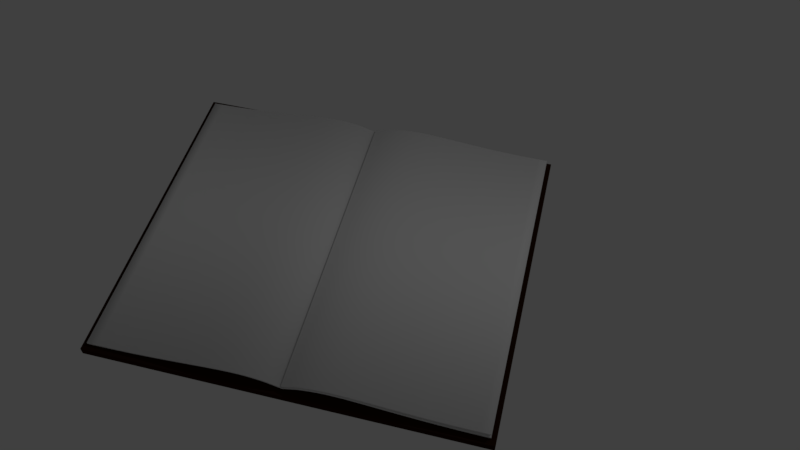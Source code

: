 # Source: book01.blend  (saved by Blender 2.79.0; exported with 4.5.12 LTS)
import bpy
from mathutils import Matrix  # noqa: F401  (used for matrix-valued properties, if any)

bpy.ops.wm.read_factory_settings(use_empty=True)
scene = bpy.context.scene
scene.name = 'Scene'

# ---- collections
col_collection_1 = bpy.data.collections.new('Collection 1'); scene.collection.children.link(col_collection_1)

# ---- materials (node trees are filled in below, after node groups)
mat_text01 = bpy.data.materials.new('text01')
mat_text01.alpha_threshold = 0.0
mat_text01.use_transparent_shadow = False
mat_text01.roughness = 0.5
mat_text01.specular_intensity = 0.0
mat_page01 = bpy.data.materials.new('page01')
mat_page01.alpha_threshold = 0.0
mat_page01.use_transparent_shadow = False
mat_page01.roughness = 0.5
mat_page01.specular_intensity = 0.0
mat_text02 = bpy.data.materials.new('text02')
mat_text02.alpha_threshold = 0.0
mat_text02.use_transparent_shadow = False
mat_text02.roughness = 0.5
mat_text02.specular_intensity = 0.0
mat_book_cover01 = bpy.data.materials.new('book-cover01')
mat_book_cover01.alpha_threshold = 0.0
mat_book_cover01.use_transparent_shadow = False
mat_book_cover01.diffuse_color = (0.02815, 0.008426, 0.002927, 1.0)
mat_book_cover01.roughness = 0.5
mat_book_cover01.specular_intensity = 0.0
mat_book_cover01.line_color = (0.0, 0.0, 0.0, 1.0)

# ---- material node trees

# ---- world
world_world = bpy.data.worlds.new('World'); scene.world = world_world
world_world.color = (0.05088, 0.05088, 0.05088)
world_world.use_sun_shadow = False
world_world.sun_shadow_jitter_overblur = 0.0
world_world.cycles.sampling_method = 'MANUAL'

# ---- cameras
cam_camera = bpy.data.cameras.new('Camera')
cam_camera.clip_end = 100.0
cam_camera.lens = 35.0
cam_camera.sensor_width = 32.0
cam_camera.sensor_height = 18.0
cam_camera.ortho_scale = 7.314
cam_camera.dof.focus_distance = 0.0
cam_camera.dof.aperture_fstop = 128.0

# ---- lights
light_lamp = bpy.data.lights.new('Lamp', 'POINT')
light_lamp.transmission_factor = 0.0
light_lamp.cutoff_distance = 30.0
light_lamp.energy = 100.0
light_lamp.shadow_buffer_clip_start = 1.001
light_lamp.shadow_soft_size = 0.1
light_lamp.shadow_maximum_resolution = 0.006
light_lamp.use_absolute_resolution = True

# ---- meshes
me_cube_004 = bpy.data.meshes.new('Cube.004')
me_cube_004.from_pydata([(1.712, -1.45, -0.008358), (1.712, -1.45, 0.01165), (1.712, 1.45, -0.008358), (1.712, 1.45, 0.01165), (0.002039, 1.45, 0.0002418), (-0.006701, 1.45, 0.0183), (0.002039, -1.45, 0.0002417), (-0.006701, -1.45, 0.0183), (0.06493, 1.45, 0.04561), (0.1378, 1.45, 0.07044), (0.2137, 1.45, 0.0862), (0.2915, 1.45, 0.09698), (0.3711, 1.45, 0.1018), (0.4523, 1.45, 0.1008), (0.5343, 1.45, 0.09706), (0.6172, 1.45, 0.08988), (0.7004, 1.45, 0.08216), (0.7841, 1.45, 0.07318), (0.8679, 1.45, 0.06424), (0.952, 1.45, 0.0554), (1.036, 1.45, 0.0471), (1.12, 1.45, 0.03925), (1.205, 1.45, 0.03239), (1.289, 1.45, 0.02583), (1.374, 1.45, 0.02161), (1.458, 1.45, 0.01776), (1.543, 1.45, 0.01517), (1.627, 1.45, 0.01307), (0.07189, -1.45, 0.02687), (0.143, -1.45, 0.05107), (0.2171, -1.45, 0.06651), (0.2932, -1.45, 0.07703), (0.3714, -1.45, 0.08181), (0.4517, -1.45, 0.08075), (0.533, -1.45, 0.07712), (0.6155, -1.45, 0.06995), (0.6984, -1.45, 0.06226), (0.782, -1.45, 0.05328), (0.8658, -1.45, 0.04435), (0.95, -1.45, 0.0355), (1.034, -1.45, 0.02719), (1.119, -1.45, 0.01931), (1.203, -1.45, 0.01244), (1.288, -1.45, 0.005862), (1.373, -1.45, 0.001642), (1.458, -1.45, -0.00222), (1.542, -1.45, -0.004826), (1.627, -1.45, -0.006924), (1.627, 1.45, -0.006924), (1.542, 1.45, -0.004826), (1.458, 1.45, -0.00222), (1.373, 1.45, 0.001642), (1.288, 1.45, 0.005862), (1.203, 1.45, 0.01244), (1.119, 1.45, 0.01931), (1.034, 1.45, 0.02719), (0.95, 1.45, 0.0355), (0.8658, 1.45, 0.04435), (0.782, 1.45, 0.05328), (0.6984, 1.45, 0.06226), (0.6155, 1.45, 0.06995), (0.533, 1.45, 0.07712), (0.4517, 1.45, 0.08075), (0.3714, 1.45, 0.08181), (0.2932, 1.45, 0.07703), (0.2171, 1.45, 0.06651), (0.143, 1.45, 0.05107), (0.07189, 1.45, 0.02687), (1.627, -1.45, 0.01307), (1.543, -1.45, 0.01517), (1.458, -1.45, 0.01776), (1.374, -1.45, 0.02161), (1.289, -1.45, 0.02583), (1.205, -1.45, 0.03239), (1.12, -1.45, 0.03925), (1.036, -1.45, 0.0471), (0.952, -1.45, 0.0554), (0.8679, -1.45, 0.06424), (0.7841, -1.45, 0.07318), (0.7004, -1.45, 0.08216), (0.6172, -1.45, 0.08988), (0.5343, -1.45, 0.09706), (0.4523, -1.45, 0.1008), (0.3711, -1.45, 0.1018), (0.2915, -1.45, 0.09698), (0.2137, -1.45, 0.0862), (0.1378, -1.45, 0.07044), (0.06493, -1.45, 0.04561)], [], [(48, 27, 3, 2), (2, 3, 1, 0), (48, 2, 0, 47), (8, 5, 7, 87), (28, 87, 7, 6), (0, 1, 68, 47), (47, 68, 69, 46), (46, 69, 70, 45), (45, 70, 71, 44), (44, 71, 72, 43), (43, 72, 73, 42), (42, 73, 74, 41), (41, 74, 75, 40), (40, 75, 76, 39), (39, 76, 77, 38), (38, 77, 78, 37), (37, 78, 79, 36), (36, 79, 80, 35), (35, 80, 81, 34), (34, 81, 82, 33), (33, 82, 83, 32), (32, 83, 84, 31), (31, 84, 85, 30), (30, 85, 86, 29), (29, 86, 87, 28), (3, 27, 68, 1), (27, 26, 69, 68), (26, 25, 70, 69), (25, 24, 71, 70), (24, 23, 72, 71), (23, 22, 73, 72), (22, 21, 74, 73), (21, 20, 75, 74), (20, 19, 76, 75), (19, 18, 77, 76), (18, 17, 78, 77), (17, 16, 79, 78), (16, 15, 80, 79), (15, 14, 81, 80), (14, 13, 82, 81), (13, 12, 83, 82), (12, 11, 84, 83), (11, 10, 85, 84), (10, 9, 86, 85), (9, 8, 87, 86), (4, 67, 28, 6), (67, 66, 29, 28), (66, 65, 30, 29), (65, 64, 31, 30), (64, 63, 32, 31), (63, 62, 33, 32), (62, 61, 34, 33), (61, 60, 35, 34), (60, 59, 36, 35), (59, 58, 37, 36), (58, 57, 38, 37), (57, 56, 39, 38), (56, 55, 40, 39), (55, 54, 41, 40), (54, 53, 42, 41), (53, 52, 43, 42), (52, 51, 44, 43), (51, 50, 45, 44), (50, 49, 46, 45), (49, 48, 47, 46), (4, 5, 8, 67), (67, 8, 9, 66), (66, 9, 10, 65), (65, 10, 11, 64), (64, 11, 12, 63), (63, 12, 13, 62), (62, 13, 14, 61), (61, 14, 15, 60), (60, 15, 16, 59), (59, 16, 17, 58), (58, 17, 18, 57), (57, 18, 19, 56), (56, 19, 20, 55), (55, 20, 21, 54), (54, 21, 22, 53), (53, 22, 23, 52), (52, 23, 24, 51), (51, 24, 25, 50), (50, 25, 26, 49), (49, 26, 27, 48)])
me_cube_004.polygons.foreach_set('use_smooth', [True] * 85)
_uv = me_cube_004.uv_layers.new(name='UVMap')
_uv.uv.foreach_set('vector', [0.9518, 0.9994, 0.9518, 0.9994, 0.9994, 0.9994, 0.9994, 0.9994, 0.9994, 0.9994, 0.9994, 0.9994, 0.9994, 0.000629, 0.9994, 0.000629, 0.9518, 0.9994, 0.9994, 0.9994, 0.9994, 0.000629, 0.9518, 0.000629, 0.04819, 0.9994, 0.000629, 0.9994, 0.000629, 0.000629, 0.04819, 0.000629, 0.04819, 0.000629, 0.04819, 0.000629, 0.000629, 0.000629, 0.000629, 0.000629, 0.9994, 0.000629, 0.9994, 0.000629, 0.9518, 0.000629, 0.9518, 0.000629, 0.9518, 0.000629, 0.9518, 0.000629, 0.9043, 0.000629, 0.9043, 0.000629, 0.9043, 0.000629, 0.9043, 0.000629, 0.8567, 0.000629, 0.8567, 0.000629, 0.8567, 0.000629, 0.8567, 0.000629, 0.8091, 0.000629, 0.8091, 0.000629, 0.8091, 0.000629, 0.8091, 0.000629, 0.7616, 0.000629, 0.7616, 0.000629, 0.7616, 0.000629, 0.7616, 0.000629, 0.714, 0.000629, 0.714, 0.000629, 0.714, 0.000629, 0.714, 0.000629, 0.6665, 0.000629, 0.6665, 0.000629, 0.6665, 0.000629, 0.6665, 0.000629, 0.6189, 0.000629, 0.6189, 0.000629, 0.6189, 0.000629, 0.6189, 0.000629, 0.5713, 0.000629, 0.5713, 0.000629, 0.5713, 0.000629, 0.5713, 0.000629, 0.5238, 0.000629, 0.5238, 0.000629, 0.5238, 0.000629, 0.5238, 0.000629, 0.4762, 0.000629, 0.4762, 0.000629, 0.4762, 0.000629, 0.4762, 0.000629, 0.4287, 0.000629, 0.4287, 0.000629, 0.4287, 0.000629, 0.4287, 0.000629, 0.3811, 0.000629, 0.3811, 0.000629, 0.3811, 0.000629, 0.3811, 0.000629, 0.3335, 0.000629, 0.3335, 0.000629, 0.3335, 0.000629, 0.3335, 0.000629, 0.286, 0.000629, 0.286, 0.000629, 0.286, 0.000629, 0.286, 0.000629, 0.2384, 0.000629, 0.2384, 0.000629, 0.2384, 0.000629, 0.2384, 0.000629, 0.1909, 0.000629, 0.1909, 0.000629, 0.1909, 0.000629, 0.1909, 0.000629, 0.1433, 0.000629, 0.1433, 0.000629, 0.1433, 0.000629, 0.1433, 0.000629, 0.09575, 0.000629, 0.09575, 0.000629, 0.09575, 0.000629, 0.09575, 0.000629, 0.04819, 0.000629, 0.04819, 0.000629, 0.9994, 0.9994, 0.9518, 0.9994, 0.9518, 0.000629, 0.9994, 0.000629, 0.9518, 0.9994, 0.9043, 0.9994, 0.9043, 0.000629, 0.9518, 0.000629, 0.9043, 0.9994, 0.8567, 0.9994, 0.8567, 0.000629, 0.9043, 0.000629, 0.8567, 0.9994, 0.8091, 0.9994, 0.8091, 0.000629, 0.8567, 0.000629, 0.8091, 0.9994, 0.7616, 0.9994, 0.7616, 0.000629, 0.8091, 0.000629, 0.7616, 0.9994, 0.714, 0.9994, 0.714, 0.000629, 0.7616, 0.000629, 0.714, 0.9994, 0.6665, 0.9994, 0.6665, 0.000629, 0.714, 0.000629, 0.6665, 0.9994, 0.6189, 0.9994, 0.6189, 0.000629, 0.6665, 0.000629, 0.6189, 0.9994, 0.5713, 0.9994, 0.5713, 0.000629, 0.6189, 0.000629, 0.5713, 0.9994, 0.5238, 0.9994, 0.5238, 0.000629, 0.5713, 0.000629, 0.5238, 0.9994, 0.4762, 0.9994, 0.4762, 0.000629, 0.5238, 0.000629, 0.4762, 0.9994, 0.4287, 0.9994, 0.4287, 0.000629, 0.4762, 0.000629, 0.4287, 0.9994, 0.3811, 0.9994, 0.3811, 0.000629, 0.4287, 0.000629, 0.3811, 0.9994, 0.3335, 0.9994, 0.3335, 0.000629, 0.3811, 0.000629, 0.3335, 0.9994, 0.286, 0.9994, 0.286, 0.000629, 0.3335, 0.000629, 0.286, 0.9994, 0.2384, 0.9994, 0.2384, 0.000629, 0.286, 0.000629, 0.2384, 0.9994, 0.1909, 0.9994, 0.1909, 0.000629, 0.2384, 0.000629, 0.1909, 0.9994, 0.1433, 0.9994, 0.1433, 0.000629, 0.1909, 0.000629, 0.1433, 0.9994, 0.09575, 0.9994, 0.09575, 0.000629, 0.1433, 0.000629, 0.09575, 0.9994, 0.04819, 0.9994, 0.04819, 0.000629, 0.09575, 0.000629, 0.000629, 0.9994, 0.04819, 0.9994, 0.04819, 0.000629, 0.000629, 0.000629, 0.04819, 0.9994, 0.09575, 0.9994, 0.09575, 0.000629, 0.04819, 0.000629, 0.09575, 0.9994, 0.1433, 0.9994, 0.1433, 0.000629, 0.09575, 0.000629, 0.1433, 0.9994, 0.1909, 0.9994, 0.1909, 0.000629, 0.1433, 0.000629, 0.1909, 0.9994, 0.2384, 0.9994, 0.2384, 0.000629, 0.1909, 0.000629, 0.2384, 0.9994, 0.286, 0.9994, 0.286, 0.000629, 0.2384, 0.000629, 0.286, 0.9994, 0.3335, 0.9994, 0.3335, 0.000629, 0.286, 0.000629, 0.3335, 0.9994, 0.3811, 0.9994, 0.3811, 0.000629, 0.3335, 0.000629, 0.3811, 0.9994, 0.4287, 0.9994, 0.4287, 0.000629, 0.3811, 0.000629, 0.4287, 0.9994, 0.4762, 0.9994, 0.4762, 0.000629, 0.4287, 0.000629, 0.4762, 0.9994, 0.5238, 0.9994, 0.5238, 0.000629, 0.4762, 0.000629, 0.5238, 0.9994, 0.5713, 0.9994, 0.5713, 0.000629, 0.5238, 0.000629, 0.5713, 0.9994, 0.6189, 0.9994, 0.6189, 0.000629, 0.5713, 0.000629, 0.6189, 0.9994, 0.6665, 0.9994, 0.6665, 0.000629, 0.6189, 0.000629, 0.6665, 0.9994, 0.714, 0.9994, 0.714, 0.000629, 0.6665, 0.000629, 0.714, 0.9994, 0.7616, 0.9994, 0.7616, 0.000629, 0.714, 0.000629, 0.7616, 0.9994, 0.8091, 0.9994, 0.8091, 0.000629, 0.7616, 0.000629, 0.8091, 0.9994, 0.8567, 0.9994, 0.8567, 0.000629, 0.8091, 0.000629, 0.8567, 0.9994, 0.9043, 0.9994, 0.9043, 0.000629, 0.8567, 0.000629, 0.9043, 0.9994, 0.9518, 0.9994, 0.9518, 0.000629, 0.9043, 0.000629, 0.000629, 0.9994, 0.000629, 0.9994, 0.04819, 0.9994, 0.04819, 0.9994, 0.04819, 0.9994, 0.04819, 0.9994, 0.09575, 0.9994, 0.09575, 0.9994, 0.09575, 0.9994, 0.09575, 0.9994, 0.1433, 0.9994, 0.1433, 0.9994, 0.1433, 0.9994, 0.1433, 0.9994, 0.1909, 0.9994, 0.1909, 0.9994, 0.1909, 0.9994, 0.1909, 0.9994, 0.2384, 0.9994, 0.2384, 0.9994, 0.2384, 0.9994, 0.2384, 0.9994, 0.286, 0.9994, 0.286, 0.9994, 0.286, 0.9994, 0.286, 0.9994, 0.3335, 0.9994, 0.3335, 0.9994, 0.3335, 0.9994, 0.3335, 0.9994, 0.3811, 0.9994, 0.3811, 0.9994, 0.3811, 0.9994, 0.3811, 0.9994, 0.4287, 0.9994, 0.4287, 0.9994, 0.4287, 0.9994, 0.4287, 0.9994, 0.4762, 0.9994, 0.4762, 0.9994, 0.4762, 0.9994, 0.4762, 0.9994, 0.5238, 0.9994, 0.5238, 0.9994, 0.5238, 0.9994, 0.5238, 0.9994, 0.5713, 0.9994, 0.5713, 0.9994, 0.5713, 0.9994, 0.5713, 0.9994, 0.6189, 0.9994, 0.6189, 0.9994, 0.6189, 0.9994, 0.6189, 0.9994, 0.6665, 0.9994, 0.6665, 0.9994, 0.6665, 0.9994, 0.6665, 0.9994, 0.714, 0.9994, 0.714, 0.9994, 0.714, 0.9994, 0.714, 0.9994, 0.7616, 0.9994, 0.7616, 0.9994, 0.7616, 0.9994, 0.7616, 0.9994, 0.8091, 0.9994, 0.8091, 0.9994, 0.8091, 0.9994, 0.8091, 0.9994, 0.8567, 0.9994, 0.8567, 0.9994, 0.8567, 0.9994, 0.8567, 0.9994, 0.9043, 0.9994, 0.9043, 0.9994, 0.9043, 0.9994, 0.9043, 0.9994, 0.9518, 0.9994, 0.9518, 0.9994])
_ca = me_cube_004.color_attributes.new('Col', 'BYTE_COLOR', 'CORNER')
_ca.data.foreach_set('color', [1.0, 1.0, 1.0, 1.0, 1.0, 1.0, 1.0, 1.0, 1.0, 1.0, 1.0, 1.0, 1.0, 1.0, 1.0, 1.0, 1.0, 1.0, 1.0, 1.0, 1.0, 1.0, 1.0, 1.0, 1.0, 1.0, 1.0, 1.0, 1.0, 1.0, 1.0, 1.0, 1.0, 1.0, 1.0, 1.0, 1.0, 1.0, 1.0, 1.0, 1.0, 1.0, 1.0, 1.0, 1.0, 1.0, 1.0, 1.0, 1.0, 1.0, 1.0, 1.0, 1.0, 1.0, 1.0, 1.0, 1.0, 1.0, 1.0, 1.0, 1.0, 1.0, 1.0, 1.0, 1.0, 1.0, 1.0, 1.0, 1.0, 1.0, 1.0, 1.0, 1.0, 1.0, 1.0, 1.0, 1.0, 1.0, 1.0, 1.0, 1.0, 1.0, 1.0, 1.0, 1.0, 1.0, 1.0, 1.0, 1.0, 1.0, 1.0, 1.0, 1.0, 1.0, 1.0, 1.0, 1.0, 1.0, 1.0, 1.0, 1.0, 1.0, 1.0, 1.0, 1.0, 1.0, 1.0, 1.0, 1.0, 1.0, 1.0, 1.0, 1.0, 1.0, 1.0, 1.0, 1.0, 1.0, 1.0, 1.0, 1.0, 1.0, 1.0, 1.0, 1.0, 1.0, 1.0, 1.0, 1.0, 1.0, 1.0, 1.0, 1.0, 1.0, 1.0, 1.0, 1.0, 1.0, 1.0, 1.0, 1.0, 1.0, 1.0, 1.0, 1.0, 1.0, 1.0, 1.0, 1.0, 1.0, 1.0, 1.0, 1.0, 1.0, 1.0, 1.0, 1.0, 1.0, 1.0, 1.0, 1.0, 1.0, 1.0, 1.0, 1.0, 1.0, 1.0, 1.0, 1.0, 1.0, 1.0, 1.0, 1.0, 1.0, 1.0, 1.0, 1.0, 1.0, 1.0, 1.0, 1.0, 1.0, 1.0, 1.0, 1.0, 1.0, 1.0, 1.0, 1.0, 1.0, 1.0, 1.0, 1.0, 1.0, 1.0, 1.0, 1.0, 1.0, 1.0, 1.0, 1.0, 1.0, 1.0, 1.0, 1.0, 1.0, 1.0, 1.0, 1.0, 1.0, 1.0, 1.0, 1.0, 1.0, 1.0, 1.0, 1.0, 1.0, 1.0, 1.0, 1.0, 1.0, 1.0, 1.0, 1.0, 1.0, 1.0, 1.0, 1.0, 1.0, 1.0, 1.0, 1.0, 1.0, 1.0, 1.0, 1.0, 1.0, 1.0, 1.0, 1.0, 1.0, 1.0, 1.0, 1.0, 1.0, 1.0, 1.0, 1.0, 1.0, 1.0, 1.0, 1.0, 1.0, 1.0, 1.0, 1.0, 1.0, 1.0, 1.0, 1.0, 1.0, 1.0, 1.0, 1.0, 1.0, 1.0, 1.0, 1.0, 1.0, 1.0, 1.0, 1.0, 1.0, 1.0, 1.0, 1.0, 1.0, 1.0, 1.0, 1.0, 1.0, 1.0, 1.0, 1.0, 1.0, 1.0, 1.0, 1.0, 1.0, 1.0, 1.0, 1.0, 1.0, 1.0, 1.0, 1.0, 1.0, 1.0, 1.0, 1.0, 1.0, 1.0, 1.0, 1.0, 1.0, 1.0, 1.0, 1.0, 1.0, 1.0, 1.0, 1.0, 1.0, 1.0, 1.0, 1.0, 1.0, 1.0, 1.0, 1.0, 1.0, 1.0, 1.0, 1.0, 1.0, 1.0, 1.0, 1.0, 1.0, 1.0, 1.0, 1.0, 1.0, 1.0, 1.0, 1.0, 1.0, 1.0, 1.0, 1.0, 1.0, 1.0, 1.0, 1.0, 1.0, 1.0, 1.0, 1.0, 1.0, 1.0, 1.0, 1.0, 1.0, 1.0, 1.0, 1.0, 1.0, 1.0, 1.0, 1.0, 1.0, 1.0, 1.0, 1.0, 1.0, 1.0, 1.0, 1.0, 1.0, 1.0, 1.0, 1.0, 1.0, 1.0, 1.0, 1.0, 1.0, 1.0, 1.0, 1.0, 1.0, 1.0, 1.0, 1.0, 1.0, 1.0, 1.0, 1.0, 1.0, 1.0, 1.0, 1.0, 1.0, 1.0, 1.0, 1.0, 1.0, 1.0, 1.0, 1.0, 1.0, 1.0, 1.0, 1.0, 1.0, 1.0, 1.0, 1.0, 1.0, 1.0, 1.0, 1.0, 1.0, 1.0, 1.0, 1.0, 1.0, 1.0, 1.0, 1.0, 1.0, 1.0, 1.0, 1.0, 1.0, 1.0, 1.0, 1.0, 1.0, 1.0, 1.0, 1.0, 1.0, 1.0, 1.0, 1.0, 1.0, 1.0, 1.0, 1.0, 1.0, 1.0, 1.0, 1.0, 1.0, 1.0, 1.0, 1.0, 1.0, 1.0, 1.0, 1.0, 1.0, 1.0, 1.0, 1.0, 1.0, 1.0, 1.0, 1.0, 1.0, 1.0, 1.0, 1.0, 1.0, 1.0, 1.0, 1.0, 1.0, 1.0, 1.0, 1.0, 1.0, 1.0, 1.0, 1.0, 1.0, 1.0, 1.0, 1.0, 1.0, 1.0, 1.0, 1.0, 1.0, 1.0, 1.0, 1.0, 1.0, 1.0, 1.0, 1.0, 1.0, 1.0, 1.0, 1.0, 1.0, 1.0, 1.0, 1.0, 1.0, 1.0, 1.0, 1.0, 1.0, 1.0, 1.0, 1.0, 1.0, 1.0, 1.0, 1.0, 1.0, 1.0, 1.0, 1.0, 1.0, 1.0, 1.0, 1.0, 1.0, 1.0, 1.0, 1.0, 1.0, 1.0, 1.0, 1.0, 1.0, 1.0, 1.0, 1.0, 1.0, 1.0, 1.0, 1.0, 1.0, 1.0, 1.0, 1.0, 1.0, 1.0, 1.0, 1.0, 1.0, 1.0, 1.0, 1.0, 1.0, 1.0, 1.0, 1.0, 1.0, 1.0, 1.0, 1.0, 1.0, 1.0, 1.0, 1.0, 1.0, 1.0, 1.0, 1.0, 1.0, 1.0, 1.0, 1.0, 1.0, 1.0, 1.0, 1.0, 1.0, 1.0, 1.0, 1.0, 1.0, 1.0, 1.0, 1.0, 1.0, 1.0, 1.0, 1.0, 1.0, 1.0, 1.0, 1.0, 1.0, 1.0, 1.0, 1.0, 1.0, 1.0, 1.0, 1.0, 1.0, 1.0, 1.0, 1.0, 1.0, 1.0, 1.0, 1.0, 1.0, 1.0, 1.0, 1.0, 1.0, 1.0, 1.0, 1.0, 1.0, 1.0, 1.0, 1.0, 1.0, 1.0, 1.0, 1.0, 1.0, 1.0, 1.0, 1.0, 1.0, 1.0, 1.0, 1.0, 1.0, 1.0, 1.0, 1.0, 1.0, 1.0, 1.0, 1.0, 1.0, 1.0, 1.0, 1.0, 1.0, 1.0, 1.0, 1.0, 1.0, 1.0, 1.0, 1.0, 1.0, 1.0, 1.0, 1.0, 1.0, 1.0, 1.0, 1.0, 1.0, 1.0, 1.0, 1.0, 1.0, 1.0, 1.0, 1.0, 1.0, 1.0, 1.0, 1.0, 1.0, 1.0, 1.0, 1.0, 1.0, 1.0, 1.0, 1.0, 1.0, 1.0, 1.0, 1.0, 1.0, 1.0, 1.0, 1.0, 1.0, 1.0, 1.0, 1.0, 1.0, 1.0, 1.0, 1.0, 1.0, 1.0, 1.0, 1.0, 1.0, 1.0, 1.0, 1.0, 1.0, 1.0, 1.0, 1.0, 1.0, 1.0, 1.0, 1.0, 1.0, 1.0, 1.0, 1.0, 1.0, 1.0, 1.0, 1.0, 1.0, 1.0, 1.0, 1.0, 1.0, 1.0, 1.0, 1.0, 1.0, 1.0, 1.0, 1.0, 1.0, 1.0, 1.0, 1.0, 1.0, 1.0, 1.0, 1.0, 1.0, 1.0, 1.0, 1.0, 1.0, 1.0, 1.0, 1.0, 1.0, 1.0, 1.0, 1.0, 1.0, 1.0, 1.0, 1.0, 1.0, 1.0, 1.0, 1.0, 1.0, 1.0, 1.0, 1.0, 1.0, 1.0, 1.0, 1.0, 1.0, 1.0, 1.0, 1.0, 1.0, 1.0, 1.0, 1.0, 1.0, 1.0, 1.0, 1.0, 1.0, 1.0, 1.0, 1.0, 1.0, 1.0, 1.0, 1.0, 1.0, 1.0, 1.0, 1.0, 1.0, 1.0, 1.0, 1.0, 1.0, 1.0, 1.0, 1.0, 1.0, 1.0, 1.0, 1.0, 1.0, 1.0, 1.0, 1.0, 1.0, 1.0, 1.0, 1.0, 1.0, 1.0, 1.0, 1.0, 1.0, 1.0, 1.0, 1.0, 1.0, 1.0, 1.0, 1.0, 1.0, 1.0, 1.0, 1.0, 1.0, 1.0, 1.0, 1.0, 1.0, 1.0, 1.0, 1.0, 1.0, 1.0, 1.0, 1.0, 1.0, 1.0, 1.0, 1.0, 1.0, 1.0, 1.0, 1.0, 1.0, 1.0, 1.0, 1.0, 1.0, 1.0, 1.0, 1.0, 1.0, 1.0, 1.0, 1.0, 1.0, 1.0, 1.0, 1.0, 1.0, 1.0, 1.0, 1.0, 1.0, 1.0, 1.0, 1.0, 1.0, 1.0, 1.0, 1.0, 1.0, 1.0, 1.0, 1.0, 1.0, 1.0, 1.0, 1.0, 1.0, 1.0, 1.0, 1.0, 1.0, 1.0, 1.0, 1.0, 1.0, 1.0, 1.0, 1.0, 1.0, 1.0, 1.0, 1.0, 1.0, 1.0, 1.0, 1.0, 1.0, 1.0, 1.0, 1.0, 1.0, 1.0, 1.0, 1.0, 1.0, 1.0, 1.0, 1.0, 1.0, 1.0, 1.0, 1.0, 1.0, 1.0, 1.0, 1.0, 1.0, 1.0, 1.0, 1.0, 1.0, 1.0, 1.0, 1.0, 1.0, 1.0, 1.0, 1.0, 1.0, 1.0, 1.0, 1.0, 1.0, 1.0, 1.0, 1.0, 1.0, 1.0, 1.0, 1.0, 1.0, 1.0, 1.0, 1.0, 1.0, 1.0, 1.0, 1.0, 1.0, 1.0, 1.0, 1.0, 1.0, 1.0, 1.0, 1.0, 1.0, 1.0, 1.0, 1.0, 1.0, 1.0, 1.0, 1.0, 1.0, 1.0, 1.0, 1.0, 1.0, 1.0, 1.0, 1.0, 1.0, 1.0, 1.0, 1.0, 1.0, 1.0, 1.0, 1.0, 1.0, 1.0, 1.0, 1.0, 1.0, 1.0, 1.0, 1.0, 1.0, 1.0, 1.0, 1.0, 1.0, 1.0, 1.0, 1.0, 1.0, 1.0, 1.0, 1.0, 1.0, 1.0, 1.0, 1.0, 1.0, 1.0, 1.0, 1.0, 1.0, 1.0, 1.0, 1.0, 1.0, 1.0, 1.0, 1.0, 1.0, 1.0, 1.0, 1.0, 1.0, 1.0, 1.0, 1.0, 1.0, 1.0, 1.0, 1.0, 1.0, 1.0, 1.0, 1.0, 1.0, 1.0, 1.0, 1.0, 1.0, 1.0, 1.0, 1.0, 1.0, 1.0, 1.0, 1.0, 1.0, 1.0, 1.0, 1.0, 1.0, 1.0, 1.0, 1.0, 1.0, 1.0, 1.0, 1.0, 1.0, 1.0, 1.0, 1.0, 1.0, 1.0, 1.0, 1.0, 1.0, 1.0, 1.0, 1.0, 1.0, 1.0, 1.0, 1.0, 1.0, 1.0, 1.0, 1.0, 1.0, 1.0, 1.0, 1.0, 1.0, 1.0, 1.0, 1.0, 1.0, 1.0, 1.0, 1.0, 1.0, 1.0, 1.0, 1.0, 1.0, 1.0, 1.0, 1.0, 1.0, 1.0, 1.0, 1.0, 1.0, 1.0, 1.0, 1.0, 1.0, 1.0, 1.0, 1.0, 1.0, 1.0, 1.0, 1.0, 1.0, 1.0, 1.0, 1.0, 1.0, 1.0, 1.0, 1.0, 1.0, 1.0, 1.0, 1.0, 1.0, 1.0, 1.0, 1.0, 1.0, 1.0, 1.0, 1.0, 1.0, 1.0, 1.0, 1.0, 1.0, 1.0, 1.0, 1.0, 1.0, 1.0, 1.0, 1.0, 1.0, 1.0, 1.0, 1.0, 1.0, 1.0, 1.0, 1.0, 1.0, 1.0, 1.0, 1.0, 1.0, 1.0, 1.0, 1.0, 1.0, 1.0, 1.0, 1.0, 1.0, 1.0, 1.0, 1.0, 1.0, 1.0, 1.0, 1.0, 1.0, 1.0, 1.0, 1.0, 1.0, 1.0, 1.0, 1.0, 1.0, 1.0, 1.0, 1.0, 1.0, 1.0, 1.0, 1.0, 1.0, 1.0, 1.0, 1.0, 1.0, 1.0, 1.0, 1.0, 1.0, 1.0, 1.0, 1.0, 1.0, 1.0, 1.0, 1.0, 1.0, 1.0, 1.0, 1.0, 1.0, 1.0, 1.0, 1.0, 1.0, 1.0, 1.0, 1.0, 1.0, 1.0, 1.0, 1.0, 1.0, 1.0, 1.0, 1.0, 1.0, 1.0, 1.0, 1.0, 1.0, 1.0, 1.0, 1.0, 1.0, 1.0, 1.0, 1.0, 1.0, 1.0, 1.0, 1.0, 1.0, 1.0, 1.0, 1.0, 1.0, 1.0, 1.0, 1.0, 1.0, 1.0, 1.0, 1.0, 1.0, 1.0, 1.0, 1.0, 1.0, 1.0, 1.0, 1.0, 1.0, 1.0, 1.0, 1.0, 1.0, 1.0, 1.0, 1.0, 1.0, 1.0, 1.0, 1.0, 1.0, 1.0, 1.0, 1.0, 1.0, 1.0, 1.0, 1.0, 1.0, 1.0, 1.0, 1.0, 1.0, 1.0, 1.0, 1.0, 1.0, 1.0, 1.0, 1.0, 1.0, 1.0, 1.0, 1.0, 1.0, 1.0, 1.0, 1.0, 1.0, 1.0, 1.0, 1.0, 1.0, 1.0, 1.0, 1.0, 1.0, 1.0, 1.0, 1.0, 1.0, 1.0, 1.0, 1.0, 1.0, 1.0, 1.0, 1.0, 1.0, 1.0, 1.0, 1.0, 1.0, 1.0, 1.0, 1.0, 1.0, 1.0, 1.0, 1.0, 1.0, 1.0, 1.0, 1.0, 1.0, 1.0, 1.0, 1.0, 1.0, 1.0, 1.0, 1.0, 1.0, 1.0, 1.0, 1.0, 1.0, 1.0, 1.0, 1.0, 1.0, 1.0, 1.0])
me_cube_004.materials.append(mat_text01)
me_cube_004.use_remesh_preserve_volume = False
me_cube_004.use_remesh_preserve_attributes = False
me_cube_004.use_mirror_vertex_groups = False
me_cube_004.update()
me_cube_003 = bpy.data.meshes.new('Cube.003')
me_cube_003.from_pydata([(1.712, 1.45, -0.008358), (1.712, 1.45, 0.01165), (1.712, -1.45, -0.008358), (1.712, -1.45, 0.01165), (0.002038, -1.45, 0.0002418), (-0.006702, -1.45, 0.0183), (0.00204, 1.45, 0.0002417), (-0.0067, 1.45, 0.0183), (0.06493, -1.45, 0.04561), (0.1378, -1.45, 0.07044), (0.2137, -1.45, 0.0862), (0.2915, -1.45, 0.09698), (0.3711, -1.45, 0.1018), (0.4523, -1.45, 0.1008), (0.5343, -1.45, 0.09706), (0.6172, -1.45, 0.08988), (0.7004, -1.45, 0.08216), (0.7841, -1.45, 0.07318), (0.8679, -1.45, 0.06424), (0.952, -1.45, 0.0554), (1.036, -1.45, 0.0471), (1.12, -1.45, 0.03925), (1.205, -1.45, 0.03239), (1.289, -1.45, 0.02583), (1.374, -1.45, 0.02161), (1.458, -1.45, 0.01776), (1.543, -1.45, 0.01517), (1.627, -1.45, 0.01307), (0.0719, 1.45, 0.02687), (0.143, 1.45, 0.05107), (0.2171, 1.45, 0.06651), (0.2932, 1.45, 0.07703), (0.3714, 1.45, 0.08181), (0.4517, 1.45, 0.08075), (0.533, 1.45, 0.07712), (0.6155, 1.45, 0.06995), (0.6984, 1.45, 0.06226), (0.782, 1.45, 0.05328), (0.8658, 1.45, 0.04435), (0.95, 1.45, 0.0355), (1.034, 1.45, 0.02719), (1.119, 1.45, 0.01931), (1.203, 1.45, 0.01244), (1.288, 1.45, 0.005862), (1.373, 1.45, 0.001642), (1.458, 1.45, -0.00222), (1.542, 1.45, -0.004826), (1.627, 1.45, -0.006924), (1.627, -1.45, -0.006924), (1.542, -1.45, -0.004826), (1.458, -1.45, -0.00222), (1.373, -1.45, 0.001642), (1.288, -1.45, 0.005862), (1.203, -1.45, 0.01244), (1.119, -1.45, 0.01931), (1.034, -1.45, 0.02719), (0.95, -1.45, 0.0355), (0.8658, -1.45, 0.04435), (0.782, -1.45, 0.05328), (0.6984, -1.45, 0.06226), (0.6155, -1.45, 0.06995), (0.533, -1.45, 0.07712), (0.4517, -1.45, 0.08075), (0.3714, -1.45, 0.08181), (0.2932, -1.45, 0.07703), (0.2171, -1.45, 0.06651), (0.143, -1.45, 0.05107), (0.07189, -1.45, 0.02687), (1.627, 1.45, 0.01307), (1.543, 1.45, 0.01517), (1.458, 1.45, 0.01776), (1.374, 1.45, 0.02161), (1.289, 1.45, 0.02583), (1.205, 1.45, 0.03239), (1.12, 1.45, 0.03925), (1.036, 1.45, 0.0471), (0.952, 1.45, 0.0554), (0.8679, 1.45, 0.06424), (0.7841, 1.45, 0.07318), (0.7004, 1.45, 0.08216), (0.6172, 1.45, 0.08988), (0.5343, 1.45, 0.09706), (0.4523, 1.45, 0.1008), (0.3711, 1.45, 0.1018), (0.2915, 1.45, 0.09698), (0.2137, 1.45, 0.0862), (0.1378, 1.45, 0.07044), (0.06493, 1.45, 0.04561)], [], [(48, 2, 3, 27), (2, 0, 1, 3), (48, 47, 0, 2), (8, 87, 7, 5), (28, 6, 7, 87), (0, 47, 68, 1), (47, 46, 69, 68), (46, 45, 70, 69), (45, 44, 71, 70), (44, 43, 72, 71), (43, 42, 73, 72), (42, 41, 74, 73), (41, 40, 75, 74), (40, 39, 76, 75), (39, 38, 77, 76), (38, 37, 78, 77), (37, 36, 79, 78), (36, 35, 80, 79), (35, 34, 81, 80), (34, 33, 82, 81), (33, 32, 83, 82), (32, 31, 84, 83), (31, 30, 85, 84), (30, 29, 86, 85), (29, 28, 87, 86), (3, 1, 68, 27), (27, 68, 69, 26), (26, 69, 70, 25), (25, 70, 71, 24), (24, 71, 72, 23), (23, 72, 73, 22), (22, 73, 74, 21), (21, 74, 75, 20), (20, 75, 76, 19), (19, 76, 77, 18), (18, 77, 78, 17), (17, 78, 79, 16), (16, 79, 80, 15), (15, 80, 81, 14), (14, 81, 82, 13), (13, 82, 83, 12), (12, 83, 84, 11), (11, 84, 85, 10), (10, 85, 86, 9), (9, 86, 87, 8), (4, 6, 28, 67), (67, 28, 29, 66), (66, 29, 30, 65), (65, 30, 31, 64), (64, 31, 32, 63), (63, 32, 33, 62), (62, 33, 34, 61), (61, 34, 35, 60), (60, 35, 36, 59), (59, 36, 37, 58), (58, 37, 38, 57), (57, 38, 39, 56), (56, 39, 40, 55), (55, 40, 41, 54), (54, 41, 42, 53), (53, 42, 43, 52), (52, 43, 44, 51), (51, 44, 45, 50), (50, 45, 46, 49), (49, 46, 47, 48), (4, 67, 8, 5), (67, 66, 9, 8), (66, 65, 10, 9), (65, 64, 11, 10), (64, 63, 12, 11), (63, 62, 13, 12), (62, 61, 14, 13), (61, 60, 15, 14), (60, 59, 16, 15), (59, 58, 17, 16), (58, 57, 18, 17), (57, 56, 19, 18), (56, 55, 20, 19), (55, 54, 21, 20), (54, 53, 22, 21), (53, 52, 23, 22), (52, 51, 24, 23), (51, 50, 25, 24), (50, 49, 26, 25), (49, 48, 27, 26)])
me_cube_003.polygons.foreach_set('use_smooth', [True] * 85)
_uv = me_cube_003.uv_layers.new(name='UVMap')
_uv.uv.foreach_set('vector', [0.9262, 0.9711, 0.9711, 0.9711, 0.9711, 0.9711, 0.9262, 0.9711, 0.9711, 0.9711, 0.9711, 0.0289, 0.9711, 0.0289, 0.9711, 0.9711, 0.9262, 0.9711, 0.9262, 0.0289, 0.9711, 0.0289, 0.9711, 0.9711, 0.07376, 0.9711, 0.07376, 0.0289, 0.0289, 0.0289, 0.0289, 0.9711, 0.07376, 0.0289, 0.0289, 0.0289, 0.0289, 0.0289, 0.07376, 0.0289, 0.9711, 0.0289, 0.9262, 0.0289, 0.9262, 0.0289, 0.9711, 0.0289, 0.9262, 0.0289, 0.8814, 0.0289, 0.8814, 0.0289, 0.9262, 0.0289, 0.8814, 0.0289, 0.8365, 0.0289, 0.8365, 0.0289, 0.8814, 0.0289, 0.8365, 0.0289, 0.7916, 0.0289, 0.7916, 0.0289, 0.8365, 0.0289, 0.7916, 0.0289, 0.7468, 0.0289, 0.7468, 0.0289, 0.7916, 0.0289, 0.7468, 0.0289, 0.7019, 0.0289, 0.7019, 0.0289, 0.7468, 0.0289, 0.7019, 0.0289, 0.657, 0.0289, 0.657, 0.0289, 0.7019, 0.0289, 0.657, 0.0289, 0.6122, 0.0289, 0.6122, 0.0289, 0.657, 0.0289, 0.6122, 0.0289, 0.5673, 0.0289, 0.5673, 0.0289, 0.6122, 0.0289, 0.5673, 0.0289, 0.5224, 0.0289, 0.5224, 0.0289, 0.5673, 0.0289, 0.5224, 0.0289, 0.4776, 0.0289, 0.4776, 0.0289, 0.5224, 0.0289, 0.4776, 0.0289, 0.4327, 0.0289, 0.4327, 0.0289, 0.4776, 0.0289, 0.4327, 0.0289, 0.3878, 0.0289, 0.3878, 0.0289, 0.4327, 0.0289, 0.3878, 0.0289, 0.343, 0.0289, 0.343, 0.0289, 0.3878, 0.0289, 0.343, 0.0289, 0.2981, 0.0289, 0.2981, 0.0289, 0.343, 0.0289, 0.2981, 0.0289, 0.2532, 0.0289, 0.2532, 0.0289, 0.2981, 0.0289, 0.2532, 0.0289, 0.2084, 0.0289, 0.2084, 0.0289, 0.2532, 0.0289, 0.2084, 0.0289, 0.1635, 0.0289, 0.1635, 0.0289, 0.2084, 0.0289, 0.1635, 0.0289, 0.1186, 0.0289, 0.1186, 0.0289, 0.1635, 0.0289, 0.1186, 0.0289, 0.07376, 0.0289, 0.07376, 0.0289, 0.1186, 0.0289, 0.9711, 0.9711, 0.9711, 0.0289, 0.9262, 0.0289, 0.9262, 0.9711, 0.9262, 0.9711, 0.9262, 0.0289, 0.8814, 0.0289, 0.8814, 0.9711, 0.8814, 0.9711, 0.8814, 0.0289, 0.8365, 0.0289, 0.8365, 0.9711, 0.8365, 0.9711, 0.8365, 0.0289, 0.7916, 0.0289, 0.7916, 0.9711, 0.7916, 0.9711, 0.7916, 0.0289, 0.7468, 0.0289, 0.7468, 0.9711, 0.7468, 0.9711, 0.7468, 0.0289, 0.7019, 0.0289, 0.7019, 0.9711, 0.7019, 0.9711, 0.7019, 0.0289, 0.657, 0.0289, 0.657, 0.9711, 0.657, 0.9711, 0.657, 0.0289, 0.6122, 0.0289, 0.6122, 0.9711, 0.6122, 0.9711, 0.6122, 0.0289, 0.5673, 0.0289, 0.5673, 0.9711, 0.5673, 0.9711, 0.5673, 0.0289, 0.5224, 0.0289, 0.5224, 0.9711, 0.5224, 0.9711, 0.5224, 0.0289, 0.4776, 0.0289, 0.4776, 0.9711, 0.4776, 0.9711, 0.4776, 0.0289, 0.4327, 0.0289, 0.4327, 0.9711, 0.4327, 0.9711, 0.4327, 0.0289, 0.3878, 0.0289, 0.3878, 0.9711, 0.3878, 0.9711, 0.3878, 0.0289, 0.343, 0.0289, 0.343, 0.9711, 0.343, 0.9711, 0.343, 0.0289, 0.2981, 0.0289, 0.2981, 0.9711, 0.2981, 0.9711, 0.2981, 0.0289, 0.2532, 0.0289, 0.2532, 0.9711, 0.2532, 0.9711, 0.2532, 0.0289, 0.2084, 0.0289, 0.2084, 0.9711, 0.2084, 0.9711, 0.2084, 0.0289, 0.1635, 0.0289, 0.1635, 0.9711, 0.1635, 0.9711, 0.1635, 0.0289, 0.1186, 0.0289, 0.1186, 0.9711, 0.1186, 0.9711, 0.1186, 0.0289, 0.07376, 0.0289, 0.07376, 0.9711, 0.0289, 0.9711, 0.0289, 0.0289, 0.07376, 0.0289, 0.07376, 0.9711, 0.07376, 0.9711, 0.07376, 0.0289, 0.1186, 0.0289, 0.1186, 0.9711, 0.1186, 0.9711, 0.1186, 0.0289, 0.1635, 0.0289, 0.1635, 0.9711, 0.1635, 0.9711, 0.1635, 0.0289, 0.2084, 0.0289, 0.2084, 0.9711, 0.2084, 0.9711, 0.2084, 0.0289, 0.2532, 0.0289, 0.2532, 0.9711, 0.2532, 0.9711, 0.2532, 0.0289, 0.2981, 0.0289, 0.2981, 0.9711, 0.2981, 0.9711, 0.2981, 0.0289, 0.343, 0.0289, 0.343, 0.9711, 0.343, 0.9711, 0.343, 0.0289, 0.3878, 0.0289, 0.3878, 0.9711, 0.3878, 0.9711, 0.3878, 0.0289, 0.4327, 0.0289, 0.4327, 0.9711, 0.4327, 0.9711, 0.4327, 0.0289, 0.4776, 0.0289, 0.4776, 0.9711, 0.4776, 0.9711, 0.4776, 0.0289, 0.5224, 0.0289, 0.5224, 0.9711, 0.5224, 0.9711, 0.5224, 0.0289, 0.5673, 0.0289, 0.5673, 0.9711, 0.5673, 0.9711, 0.5673, 0.0289, 0.6122, 0.0289, 0.6122, 0.9711, 0.6122, 0.9711, 0.6122, 0.0289, 0.657, 0.0289, 0.657, 0.9711, 0.657, 0.9711, 0.657, 0.0289, 0.7019, 0.0289, 0.7019, 0.9711, 0.7019, 0.9711, 0.7019, 0.0289, 0.7468, 0.0289, 0.7468, 0.9711, 0.7468, 0.9711, 0.7468, 0.0289, 0.7916, 0.0289, 0.7916, 0.9711, 0.7916, 0.9711, 0.7916, 0.0289, 0.8365, 0.0289, 0.8365, 0.9711, 0.8365, 0.9711, 0.8365, 0.0289, 0.8814, 0.0289, 0.8814, 0.9711, 0.8814, 0.9711, 0.8814, 0.0289, 0.9262, 0.0289, 0.9262, 0.9711, 0.0289, 0.9711, 0.07376, 0.9711, 0.07376, 0.9711, 0.0289, 0.9711, 0.07376, 0.9711, 0.1186, 0.9711, 0.1186, 0.9711, 0.07376, 0.9711, 0.1186, 0.9711, 0.1635, 0.9711, 0.1635, 0.9711, 0.1186, 0.9711, 0.1635, 0.9711, 0.2084, 0.9711, 0.2084, 0.9711, 0.1635, 0.9711, 0.2084, 0.9711, 0.2532, 0.9711, 0.2532, 0.9711, 0.2084, 0.9711, 0.2532, 0.9711, 0.2981, 0.9711, 0.2981, 0.9711, 0.2532, 0.9711, 0.2981, 0.9711, 0.343, 0.9711, 0.343, 0.9711, 0.2981, 0.9711, 0.343, 0.9711, 0.3878, 0.9711, 0.3878, 0.9711, 0.343, 0.9711, 0.3878, 0.9711, 0.4327, 0.9711, 0.4327, 0.9711, 0.3878, 0.9711, 0.4327, 0.9711, 0.4776, 0.9711, 0.4776, 0.9711, 0.4327, 0.9711, 0.4776, 0.9711, 0.5224, 0.9711, 0.5224, 0.9711, 0.4776, 0.9711, 0.5224, 0.9711, 0.5673, 0.9711, 0.5673, 0.9711, 0.5224, 0.9711, 0.5673, 0.9711, 0.6122, 0.9711, 0.6122, 0.9711, 0.5673, 0.9711, 0.6122, 0.9711, 0.657, 0.9711, 0.657, 0.9711, 0.6122, 0.9711, 0.657, 0.9711, 0.7019, 0.9711, 0.7019, 0.9711, 0.657, 0.9711, 0.7019, 0.9711, 0.7468, 0.9711, 0.7468, 0.9711, 0.7019, 0.9711, 0.7468, 0.9711, 0.7916, 0.9711, 0.7916, 0.9711, 0.7468, 0.9711, 0.7916, 0.9711, 0.8365, 0.9711, 0.8365, 0.9711, 0.7916, 0.9711, 0.8365, 0.9711, 0.8814, 0.9711, 0.8814, 0.9711, 0.8365, 0.9711, 0.8814, 0.9711, 0.9262, 0.9711, 0.9262, 0.9711, 0.8814, 0.9711])
_ca = me_cube_003.color_attributes.new('Col', 'BYTE_COLOR', 'CORNER')
_ca.data.foreach_set('color', [1.0, 1.0, 1.0, 1.0, 1.0, 1.0, 1.0, 1.0, 1.0, 1.0, 1.0, 1.0, 1.0, 1.0, 1.0, 1.0, 1.0, 1.0, 1.0, 1.0, 1.0, 1.0, 1.0, 1.0, 1.0, 1.0, 1.0, 1.0, 1.0, 1.0, 1.0, 1.0, 1.0, 1.0, 1.0, 1.0, 1.0, 1.0, 1.0, 1.0, 1.0, 1.0, 1.0, 1.0, 1.0, 1.0, 1.0, 1.0, 1.0, 1.0, 1.0, 1.0, 1.0, 1.0, 1.0, 1.0, 1.0, 1.0, 1.0, 1.0, 1.0, 1.0, 1.0, 1.0, 1.0, 1.0, 1.0, 1.0, 1.0, 1.0, 1.0, 1.0, 1.0, 1.0, 1.0, 1.0, 1.0, 1.0, 1.0, 1.0, 1.0, 1.0, 1.0, 1.0, 1.0, 1.0, 1.0, 1.0, 1.0, 1.0, 1.0, 1.0, 1.0, 1.0, 1.0, 1.0, 1.0, 1.0, 1.0, 1.0, 1.0, 1.0, 1.0, 1.0, 1.0, 1.0, 1.0, 1.0, 1.0, 1.0, 1.0, 1.0, 1.0, 1.0, 1.0, 1.0, 1.0, 1.0, 1.0, 1.0, 1.0, 1.0, 1.0, 1.0, 1.0, 1.0, 1.0, 1.0, 1.0, 1.0, 1.0, 1.0, 1.0, 1.0, 1.0, 1.0, 1.0, 1.0, 1.0, 1.0, 1.0, 1.0, 1.0, 1.0, 1.0, 1.0, 1.0, 1.0, 1.0, 1.0, 1.0, 1.0, 1.0, 1.0, 1.0, 1.0, 1.0, 1.0, 1.0, 1.0, 1.0, 1.0, 1.0, 1.0, 1.0, 1.0, 1.0, 1.0, 1.0, 1.0, 1.0, 1.0, 1.0, 1.0, 1.0, 1.0, 1.0, 1.0, 1.0, 1.0, 1.0, 1.0, 1.0, 1.0, 1.0, 1.0, 1.0, 1.0, 1.0, 1.0, 1.0, 1.0, 1.0, 1.0, 1.0, 1.0, 1.0, 1.0, 1.0, 1.0, 1.0, 1.0, 1.0, 1.0, 1.0, 1.0, 1.0, 1.0, 1.0, 1.0, 1.0, 1.0, 1.0, 1.0, 1.0, 1.0, 1.0, 1.0, 1.0, 1.0, 1.0, 1.0, 1.0, 1.0, 1.0, 1.0, 1.0, 1.0, 1.0, 1.0, 1.0, 1.0, 1.0, 1.0, 1.0, 1.0, 1.0, 1.0, 1.0, 1.0, 1.0, 1.0, 1.0, 1.0, 1.0, 1.0, 1.0, 1.0, 1.0, 1.0, 1.0, 1.0, 1.0, 1.0, 1.0, 1.0, 1.0, 1.0, 1.0, 1.0, 1.0, 1.0, 1.0, 1.0, 1.0, 1.0, 1.0, 1.0, 1.0, 1.0, 1.0, 1.0, 1.0, 1.0, 1.0, 1.0, 1.0, 1.0, 1.0, 1.0, 1.0, 1.0, 1.0, 1.0, 1.0, 1.0, 1.0, 1.0, 1.0, 1.0, 1.0, 1.0, 1.0, 1.0, 1.0, 1.0, 1.0, 1.0, 1.0, 1.0, 1.0, 1.0, 1.0, 1.0, 1.0, 1.0, 1.0, 1.0, 1.0, 1.0, 1.0, 1.0, 1.0, 1.0, 1.0, 1.0, 1.0, 1.0, 1.0, 1.0, 1.0, 1.0, 1.0, 1.0, 1.0, 1.0, 1.0, 1.0, 1.0, 1.0, 1.0, 1.0, 1.0, 1.0, 1.0, 1.0, 1.0, 1.0, 1.0, 1.0, 1.0, 1.0, 1.0, 1.0, 1.0, 1.0, 1.0, 1.0, 1.0, 1.0, 1.0, 1.0, 1.0, 1.0, 1.0, 1.0, 1.0, 1.0, 1.0, 1.0, 1.0, 1.0, 1.0, 1.0, 1.0, 1.0, 1.0, 1.0, 1.0, 1.0, 1.0, 1.0, 1.0, 1.0, 1.0, 1.0, 1.0, 1.0, 1.0, 1.0, 1.0, 1.0, 1.0, 1.0, 1.0, 1.0, 1.0, 1.0, 1.0, 1.0, 1.0, 1.0, 1.0, 1.0, 1.0, 1.0, 1.0, 1.0, 1.0, 1.0, 1.0, 1.0, 1.0, 1.0, 1.0, 1.0, 1.0, 1.0, 1.0, 1.0, 1.0, 1.0, 1.0, 1.0, 1.0, 1.0, 1.0, 1.0, 1.0, 1.0, 1.0, 1.0, 1.0, 1.0, 1.0, 1.0, 1.0, 1.0, 1.0, 1.0, 1.0, 1.0, 1.0, 1.0, 1.0, 1.0, 1.0, 1.0, 1.0, 1.0, 1.0, 1.0, 1.0, 1.0, 1.0, 1.0, 1.0, 1.0, 1.0, 1.0, 1.0, 1.0, 1.0, 1.0, 1.0, 1.0, 1.0, 1.0, 1.0, 1.0, 1.0, 1.0, 1.0, 1.0, 1.0, 1.0, 1.0, 1.0, 1.0, 1.0, 1.0, 1.0, 1.0, 1.0, 1.0, 1.0, 1.0, 1.0, 1.0, 1.0, 1.0, 1.0, 1.0, 1.0, 1.0, 1.0, 1.0, 1.0, 1.0, 1.0, 1.0, 1.0, 1.0, 1.0, 1.0, 1.0, 1.0, 1.0, 1.0, 1.0, 1.0, 1.0, 1.0, 1.0, 1.0, 1.0, 1.0, 1.0, 1.0, 1.0, 1.0, 1.0, 1.0, 1.0, 1.0, 1.0, 1.0, 1.0, 1.0, 1.0, 1.0, 1.0, 1.0, 1.0, 1.0, 1.0, 1.0, 1.0, 1.0, 1.0, 1.0, 1.0, 1.0, 1.0, 1.0, 1.0, 1.0, 1.0, 1.0, 1.0, 1.0, 1.0, 1.0, 1.0, 1.0, 1.0, 1.0, 1.0, 1.0, 1.0, 1.0, 1.0, 1.0, 1.0, 1.0, 1.0, 1.0, 1.0, 1.0, 1.0, 1.0, 1.0, 1.0, 1.0, 1.0, 1.0, 1.0, 1.0, 1.0, 1.0, 1.0, 1.0, 1.0, 1.0, 1.0, 1.0, 1.0, 1.0, 1.0, 1.0, 1.0, 1.0, 1.0, 1.0, 1.0, 1.0, 1.0, 1.0, 1.0, 1.0, 1.0, 1.0, 1.0, 1.0, 1.0, 1.0, 1.0, 1.0, 1.0, 1.0, 1.0, 1.0, 1.0, 1.0, 1.0, 1.0, 1.0, 1.0, 1.0, 1.0, 1.0, 1.0, 1.0, 1.0, 1.0, 1.0, 1.0, 1.0, 1.0, 1.0, 1.0, 1.0, 1.0, 1.0, 1.0, 1.0, 1.0, 1.0, 1.0, 1.0, 1.0, 1.0, 1.0, 1.0, 1.0, 1.0, 1.0, 1.0, 1.0, 1.0, 1.0, 1.0, 1.0, 1.0, 1.0, 1.0, 1.0, 1.0, 1.0, 1.0, 1.0, 1.0, 1.0, 1.0, 1.0, 1.0, 1.0, 1.0, 1.0, 1.0, 1.0, 1.0, 1.0, 1.0, 1.0, 1.0, 1.0, 1.0, 1.0, 1.0, 1.0, 1.0, 1.0, 1.0, 1.0, 1.0, 1.0, 1.0, 1.0, 1.0, 1.0, 1.0, 1.0, 1.0, 1.0, 1.0, 1.0, 1.0, 1.0, 1.0, 1.0, 1.0, 1.0, 1.0, 1.0, 1.0, 1.0, 1.0, 1.0, 1.0, 1.0, 1.0, 1.0, 1.0, 1.0, 1.0, 1.0, 1.0, 1.0, 1.0, 1.0, 1.0, 1.0, 1.0, 1.0, 1.0, 1.0, 1.0, 1.0, 1.0, 1.0, 1.0, 1.0, 1.0, 1.0, 1.0, 1.0, 1.0, 1.0, 1.0, 1.0, 1.0, 1.0, 1.0, 1.0, 1.0, 1.0, 1.0, 1.0, 1.0, 1.0, 1.0, 1.0, 1.0, 1.0, 1.0, 1.0, 1.0, 1.0, 1.0, 1.0, 1.0, 1.0, 1.0, 1.0, 1.0, 1.0, 1.0, 1.0, 1.0, 1.0, 1.0, 1.0, 1.0, 1.0, 1.0, 1.0, 1.0, 1.0, 1.0, 1.0, 1.0, 1.0, 1.0, 1.0, 1.0, 1.0, 1.0, 1.0, 1.0, 1.0, 1.0, 1.0, 1.0, 1.0, 1.0, 1.0, 1.0, 1.0, 1.0, 1.0, 1.0, 1.0, 1.0, 1.0, 1.0, 1.0, 1.0, 1.0, 1.0, 1.0, 1.0, 1.0, 1.0, 1.0, 1.0, 1.0, 1.0, 1.0, 1.0, 1.0, 1.0, 1.0, 1.0, 1.0, 1.0, 1.0, 1.0, 1.0, 1.0, 1.0, 1.0, 1.0, 1.0, 1.0, 1.0, 1.0, 1.0, 1.0, 1.0, 1.0, 1.0, 1.0, 1.0, 1.0, 1.0, 1.0, 1.0, 1.0, 1.0, 1.0, 1.0, 1.0, 1.0, 1.0, 1.0, 1.0, 1.0, 1.0, 1.0, 1.0, 1.0, 1.0, 1.0, 1.0, 1.0, 1.0, 1.0, 1.0, 1.0, 1.0, 1.0, 1.0, 1.0, 1.0, 1.0, 1.0, 1.0, 1.0, 1.0, 1.0, 1.0, 1.0, 1.0, 1.0, 1.0, 1.0, 1.0, 1.0, 1.0, 1.0, 1.0, 1.0, 1.0, 1.0, 1.0, 1.0, 1.0, 1.0, 1.0, 1.0, 1.0, 1.0, 1.0, 1.0, 1.0, 1.0, 1.0, 1.0, 1.0, 1.0, 1.0, 1.0, 1.0, 1.0, 1.0, 1.0, 1.0, 1.0, 1.0, 1.0, 1.0, 1.0, 1.0, 1.0, 1.0, 1.0, 1.0, 1.0, 1.0, 1.0, 1.0, 1.0, 1.0, 1.0, 1.0, 1.0, 1.0, 1.0, 1.0, 1.0, 1.0, 1.0, 1.0, 1.0, 1.0, 1.0, 1.0, 1.0, 1.0, 1.0, 1.0, 1.0, 1.0, 1.0, 1.0, 1.0, 1.0, 1.0, 1.0, 1.0, 1.0, 1.0, 1.0, 1.0, 1.0, 1.0, 1.0, 1.0, 1.0, 1.0, 1.0, 1.0, 1.0, 1.0, 1.0, 1.0, 1.0, 1.0, 1.0, 1.0, 1.0, 1.0, 1.0, 1.0, 1.0, 1.0, 1.0, 1.0, 1.0, 1.0, 1.0, 1.0, 1.0, 1.0, 1.0, 1.0, 1.0, 1.0, 1.0, 1.0, 1.0, 1.0, 1.0, 1.0, 1.0, 1.0, 1.0, 1.0, 1.0, 1.0, 1.0, 1.0, 1.0, 1.0, 1.0, 1.0, 1.0, 1.0, 1.0, 1.0, 1.0, 1.0, 1.0, 1.0, 1.0, 1.0, 1.0, 1.0, 1.0, 1.0, 1.0, 1.0, 1.0, 1.0, 1.0, 1.0, 1.0, 1.0, 1.0, 1.0, 1.0, 1.0, 1.0, 1.0, 1.0, 1.0, 1.0, 1.0, 1.0, 1.0, 1.0, 1.0, 1.0, 1.0, 1.0, 1.0, 1.0, 1.0, 1.0, 1.0, 1.0, 1.0, 1.0, 1.0, 1.0, 1.0, 1.0, 1.0, 1.0, 1.0, 1.0, 1.0, 1.0, 1.0, 1.0, 1.0, 1.0, 1.0, 1.0, 1.0, 1.0, 1.0, 1.0, 1.0, 1.0, 1.0, 1.0, 1.0, 1.0, 1.0, 1.0, 1.0, 1.0, 1.0, 1.0, 1.0, 1.0, 1.0, 1.0, 1.0, 1.0, 1.0, 1.0, 1.0, 1.0, 1.0, 1.0, 1.0, 1.0, 1.0, 1.0, 1.0, 1.0, 1.0, 1.0, 1.0, 1.0, 1.0, 1.0, 1.0, 1.0, 1.0, 1.0, 1.0, 1.0, 1.0, 1.0, 1.0, 1.0, 1.0, 1.0, 1.0, 1.0, 1.0, 1.0, 1.0, 1.0, 1.0, 1.0, 1.0, 1.0, 1.0, 1.0, 1.0, 1.0, 1.0, 1.0, 1.0, 1.0, 1.0, 1.0, 1.0, 1.0, 1.0, 1.0, 1.0, 1.0, 1.0, 1.0, 1.0, 1.0, 1.0, 1.0, 1.0, 1.0, 1.0, 1.0, 1.0, 1.0, 1.0, 1.0, 1.0, 1.0, 1.0, 1.0, 1.0, 1.0, 1.0, 1.0, 1.0, 1.0, 1.0, 1.0, 1.0, 1.0, 1.0, 1.0, 1.0, 1.0, 1.0, 1.0, 1.0, 1.0, 1.0, 1.0, 1.0, 1.0, 1.0, 1.0, 1.0, 1.0, 1.0, 1.0, 1.0, 1.0, 1.0, 1.0, 1.0, 1.0, 1.0, 1.0, 1.0, 1.0, 1.0, 1.0, 1.0, 1.0, 1.0, 1.0, 1.0, 1.0, 1.0, 1.0, 1.0, 1.0, 1.0, 1.0, 1.0, 1.0, 1.0, 1.0, 1.0, 1.0, 1.0, 1.0, 1.0, 1.0, 1.0, 1.0, 1.0, 1.0, 1.0, 1.0, 1.0, 1.0, 1.0, 1.0, 1.0, 1.0, 1.0, 1.0, 1.0, 1.0, 1.0, 1.0, 1.0, 1.0, 1.0, 1.0, 1.0, 1.0, 1.0, 1.0, 1.0, 1.0, 1.0, 1.0, 1.0, 1.0, 1.0, 1.0, 1.0, 1.0, 1.0, 1.0, 1.0, 1.0, 1.0, 1.0, 1.0, 1.0, 1.0, 1.0, 1.0, 1.0, 1.0, 1.0, 1.0, 1.0, 1.0, 1.0, 1.0, 1.0, 1.0, 1.0, 1.0, 1.0, 1.0, 1.0, 1.0, 1.0, 1.0, 1.0, 1.0, 1.0, 1.0, 1.0, 1.0, 1.0, 1.0, 1.0, 1.0, 1.0, 1.0, 1.0, 1.0, 1.0, 1.0, 1.0, 1.0, 1.0, 1.0, 1.0, 1.0, 1.0, 1.0, 1.0, 1.0, 1.0, 1.0, 1.0, 1.0, 1.0, 1.0, 1.0, 1.0, 1.0, 1.0, 1.0, 1.0, 1.0, 1.0, 1.0, 1.0, 1.0, 1.0, 1.0, 1.0, 1.0, 1.0, 1.0, 1.0, 1.0, 1.0, 1.0, 1.0, 1.0, 1.0, 1.0, 1.0, 1.0, 1.0, 1.0, 1.0, 1.0, 1.0, 1.0, 1.0, 1.0])
me_cube_003.materials.append(mat_page01)
me_cube_003.use_remesh_preserve_volume = False
me_cube_003.use_remesh_preserve_attributes = False
me_cube_003.use_mirror_vertex_groups = False
me_cube_003.update()
me_cube_001 = bpy.data.meshes.new('Cube.001')
me_cube_001.from_pydata([(1.712, -1.45, -0.008358), (1.712, -1.45, 0.01165), (1.712, 1.45, -0.008358), (1.712, 1.45, 0.01165), (0.002039, 1.45, 0.0002418), (-0.006701, 1.45, 0.0183), (0.002039, -1.45, 0.0002417), (-0.006701, -1.45, 0.0183), (0.06493, 1.45, 0.04561), (0.1378, 1.45, 0.07044), (0.2137, 1.45, 0.0862), (0.2915, 1.45, 0.09698), (0.3711, 1.45, 0.1018), (0.4523, 1.45, 0.1008), (0.5343, 1.45, 0.09706), (0.6172, 1.45, 0.08988), (0.7004, 1.45, 0.08216), (0.7841, 1.45, 0.07318), (0.8679, 1.45, 0.06424), (0.952, 1.45, 0.0554), (1.036, 1.45, 0.0471), (1.12, 1.45, 0.03925), (1.205, 1.45, 0.03239), (1.289, 1.45, 0.02583), (1.374, 1.45, 0.02161), (1.458, 1.45, 0.01776), (1.543, 1.45, 0.01517), (1.627, 1.45, 0.01307), (0.07189, -1.45, 0.02687), (0.143, -1.45, 0.05107), (0.2171, -1.45, 0.06651), (0.2932, -1.45, 0.07703), (0.3714, -1.45, 0.08181), (0.4517, -1.45, 0.08075), (0.533, -1.45, 0.07712), (0.6155, -1.45, 0.06995), (0.6984, -1.45, 0.06226), (0.782, -1.45, 0.05328), (0.8658, -1.45, 0.04435), (0.95, -1.45, 0.0355), (1.034, -1.45, 0.02719), (1.119, -1.45, 0.01931), (1.203, -1.45, 0.01244), (1.288, -1.45, 0.005862), (1.373, -1.45, 0.001642), (1.458, -1.45, -0.00222), (1.542, -1.45, -0.004826), (1.627, -1.45, -0.006924), (1.627, 1.45, -0.006924), (1.542, 1.45, -0.004826), (1.458, 1.45, -0.00222), (1.373, 1.45, 0.001642), (1.288, 1.45, 0.005862), (1.203, 1.45, 0.01244), (1.119, 1.45, 0.01931), (1.034, 1.45, 0.02719), (0.95, 1.45, 0.0355), (0.8658, 1.45, 0.04435), (0.782, 1.45, 0.05328), (0.6984, 1.45, 0.06226), (0.6155, 1.45, 0.06995), (0.533, 1.45, 0.07712), (0.4517, 1.45, 0.08075), (0.3714, 1.45, 0.08181), (0.2932, 1.45, 0.07703), (0.2171, 1.45, 0.06651), (0.143, 1.45, 0.05107), (0.07189, 1.45, 0.02687), (1.627, -1.45, 0.01307), (1.543, -1.45, 0.01517), (1.458, -1.45, 0.01776), (1.374, -1.45, 0.02161), (1.289, -1.45, 0.02583), (1.205, -1.45, 0.03239), (1.12, -1.45, 0.03925), (1.036, -1.45, 0.0471), (0.952, -1.45, 0.0554), (0.8679, -1.45, 0.06424), (0.7841, -1.45, 0.07318), (0.7004, -1.45, 0.08216), (0.6172, -1.45, 0.08988), (0.5343, -1.45, 0.09706), (0.4523, -1.45, 0.1008), (0.3711, -1.45, 0.1018), (0.2915, -1.45, 0.09698), (0.2137, -1.45, 0.0862), (0.1378, -1.45, 0.07044), (0.06493, -1.45, 0.04561)], [], [(48, 27, 3, 2), (2, 3, 1, 0), (48, 2, 0, 47), (8, 5, 7, 87), (28, 87, 7, 6), (0, 1, 68, 47), (47, 68, 69, 46), (46, 69, 70, 45), (45, 70, 71, 44), (44, 71, 72, 43), (43, 72, 73, 42), (42, 73, 74, 41), (41, 74, 75, 40), (40, 75, 76, 39), (39, 76, 77, 38), (38, 77, 78, 37), (37, 78, 79, 36), (36, 79, 80, 35), (35, 80, 81, 34), (34, 81, 82, 33), (33, 82, 83, 32), (32, 83, 84, 31), (31, 84, 85, 30), (30, 85, 86, 29), (29, 86, 87, 28), (3, 27, 68, 1), (27, 26, 69, 68), (26, 25, 70, 69), (25, 24, 71, 70), (24, 23, 72, 71), (23, 22, 73, 72), (22, 21, 74, 73), (21, 20, 75, 74), (20, 19, 76, 75), (19, 18, 77, 76), (18, 17, 78, 77), (17, 16, 79, 78), (16, 15, 80, 79), (15, 14, 81, 80), (14, 13, 82, 81), (13, 12, 83, 82), (12, 11, 84, 83), (11, 10, 85, 84), (10, 9, 86, 85), (9, 8, 87, 86), (4, 67, 28, 6), (67, 66, 29, 28), (66, 65, 30, 29), (65, 64, 31, 30), (64, 63, 32, 31), (63, 62, 33, 32), (62, 61, 34, 33), (61, 60, 35, 34), (60, 59, 36, 35), (59, 58, 37, 36), (58, 57, 38, 37), (57, 56, 39, 38), (56, 55, 40, 39), (55, 54, 41, 40), (54, 53, 42, 41), (53, 52, 43, 42), (52, 51, 44, 43), (51, 50, 45, 44), (50, 49, 46, 45), (49, 48, 47, 46), (4, 5, 8, 67), (67, 8, 9, 66), (66, 9, 10, 65), (65, 10, 11, 64), (64, 11, 12, 63), (63, 12, 13, 62), (62, 13, 14, 61), (61, 14, 15, 60), (60, 15, 16, 59), (59, 16, 17, 58), (58, 17, 18, 57), (57, 18, 19, 56), (56, 19, 20, 55), (55, 20, 21, 54), (54, 21, 22, 53), (53, 22, 23, 52), (52, 23, 24, 51), (51, 24, 25, 50), (50, 25, 26, 49), (49, 26, 27, 48)])
me_cube_001.polygons.foreach_set('use_smooth', [True] * 85)
_uv = me_cube_001.uv_layers.new(name='UVMap')
_uv.uv.foreach_set('vector', [0.9262, 0.9711, 0.9262, 0.9711, 0.9711, 0.9711, 0.9711, 0.9711, 0.9711, 0.9711, 0.9711, 0.9711, 0.9711, 0.0289, 0.9711, 0.0289, 0.9262, 0.9711, 0.9711, 0.9711, 0.9711, 0.0289, 0.9262, 0.0289, 0.07376, 0.9711, 0.0289, 0.9711, 0.0289, 0.0289, 0.07376, 0.0289, 0.07376, 0.0289, 0.07376, 0.0289, 0.0289, 0.0289, 0.0289, 0.0289, 0.9711, 0.0289, 0.9711, 0.0289, 0.9262, 0.0289, 0.9262, 0.0289, 0.9262, 0.0289, 0.9262, 0.0289, 0.8814, 0.0289, 0.8814, 0.0289, 0.8814, 0.0289, 0.8814, 0.0289, 0.8365, 0.0289, 0.8365, 0.0289, 0.8365, 0.0289, 0.8365, 0.0289, 0.7916, 0.0289, 0.7916, 0.0289, 0.7916, 0.0289, 0.7916, 0.0289, 0.7468, 0.0289, 0.7468, 0.0289, 0.7468, 0.0289, 0.7468, 0.0289, 0.7019, 0.0289, 0.7019, 0.0289, 0.7019, 0.0289, 0.7019, 0.0289, 0.657, 0.0289, 0.657, 0.0289, 0.657, 0.0289, 0.657, 0.0289, 0.6122, 0.0289, 0.6122, 0.0289, 0.6122, 0.0289, 0.6122, 0.0289, 0.5673, 0.0289, 0.5673, 0.0289, 0.5673, 0.0289, 0.5673, 0.0289, 0.5224, 0.0289, 0.5224, 0.0289, 0.5224, 0.0289, 0.5224, 0.0289, 0.4776, 0.0289, 0.4776, 0.0289, 0.4776, 0.0289, 0.4776, 0.0289, 0.4327, 0.0289, 0.4327, 0.0289, 0.4327, 0.0289, 0.4327, 0.0289, 0.3878, 0.0289, 0.3878, 0.0289, 0.3878, 0.0289, 0.3878, 0.0289, 0.343, 0.0289, 0.343, 0.0289, 0.343, 0.0289, 0.343, 0.0289, 0.2981, 0.0289, 0.2981, 0.0289, 0.2981, 0.0289, 0.2981, 0.0289, 0.2532, 0.0289, 0.2532, 0.0289, 0.2532, 0.0289, 0.2532, 0.0289, 0.2084, 0.0289, 0.2084, 0.0289, 0.2084, 0.0289, 0.2084, 0.0289, 0.1635, 0.0289, 0.1635, 0.0289, 0.1635, 0.0289, 0.1635, 0.0289, 0.1186, 0.0289, 0.1186, 0.0289, 0.1186, 0.0289, 0.1186, 0.0289, 0.07376, 0.0289, 0.07376, 0.0289, 0.9711, 0.9711, 0.9262, 0.9711, 0.9262, 0.0289, 0.9711, 0.0289, 0.9262, 0.9711, 0.8814, 0.9711, 0.8814, 0.0289, 0.9262, 0.0289, 0.8814, 0.9711, 0.8365, 0.9711, 0.8365, 0.0289, 0.8814, 0.0289, 0.8365, 0.9711, 0.7916, 0.9711, 0.7916, 0.0289, 0.8365, 0.0289, 0.7916, 0.9711, 0.7468, 0.9711, 0.7468, 0.0289, 0.7916, 0.0289, 0.7468, 0.9711, 0.7019, 0.9711, 0.7019, 0.0289, 0.7468, 0.0289, 0.7019, 0.9711, 0.657, 0.9711, 0.657, 0.0289, 0.7019, 0.0289, 0.657, 0.9711, 0.6122, 0.9711, 0.6122, 0.0289, 0.657, 0.0289, 0.6122, 0.9711, 0.5673, 0.9711, 0.5673, 0.0289, 0.6122, 0.0289, 0.5673, 0.9711, 0.5224, 0.9711, 0.5224, 0.0289, 0.5673, 0.0289, 0.5224, 0.9711, 0.4776, 0.9711, 0.4776, 0.0289, 0.5224, 0.0289, 0.4776, 0.9711, 0.4327, 0.9711, 0.4327, 0.0289, 0.4776, 0.0289, 0.4327, 0.9711, 0.3878, 0.9711, 0.3878, 0.0289, 0.4327, 0.0289, 0.3878, 0.9711, 0.343, 0.9711, 0.343, 0.0289, 0.3878, 0.0289, 0.343, 0.9711, 0.2981, 0.9711, 0.2981, 0.0289, 0.343, 0.0289, 0.2981, 0.9711, 0.2532, 0.9711, 0.2532, 0.0289, 0.2981, 0.0289, 0.2532, 0.9711, 0.2084, 0.9711, 0.2084, 0.0289, 0.2532, 0.0289, 0.2084, 0.9711, 0.1635, 0.9711, 0.1635, 0.0289, 0.2084, 0.0289, 0.1635, 0.9711, 0.1186, 0.9711, 0.1186, 0.0289, 0.1635, 0.0289, 0.1186, 0.9711, 0.07376, 0.9711, 0.07376, 0.0289, 0.1186, 0.0289, 0.0289, 0.9711, 0.07376, 0.9711, 0.07376, 0.0289, 0.0289, 0.0289, 0.07376, 0.9711, 0.1186, 0.9711, 0.1186, 0.0289, 0.07376, 0.0289, 0.1186, 0.9711, 0.1635, 0.9711, 0.1635, 0.0289, 0.1186, 0.0289, 0.1635, 0.9711, 0.2084, 0.9711, 0.2084, 0.0289, 0.1635, 0.0289, 0.2084, 0.9711, 0.2532, 0.9711, 0.2532, 0.0289, 0.2084, 0.0289, 0.2532, 0.9711, 0.2981, 0.9711, 0.2981, 0.0289, 0.2532, 0.0289, 0.2981, 0.9711, 0.343, 0.9711, 0.343, 0.0289, 0.2981, 0.0289, 0.343, 0.9711, 0.3878, 0.9711, 0.3878, 0.0289, 0.343, 0.0289, 0.3878, 0.9711, 0.4327, 0.9711, 0.4327, 0.0289, 0.3878, 0.0289, 0.4327, 0.9711, 0.4776, 0.9711, 0.4776, 0.0289, 0.4327, 0.0289, 0.4776, 0.9711, 0.5224, 0.9711, 0.5224, 0.0289, 0.4776, 0.0289, 0.5224, 0.9711, 0.5673, 0.9711, 0.5673, 0.0289, 0.5224, 0.0289, 0.5673, 0.9711, 0.6122, 0.9711, 0.6122, 0.0289, 0.5673, 0.0289, 0.6122, 0.9711, 0.657, 0.9711, 0.657, 0.0289, 0.6122, 0.0289, 0.657, 0.9711, 0.7019, 0.9711, 0.7019, 0.0289, 0.657, 0.0289, 0.7019, 0.9711, 0.7468, 0.9711, 0.7468, 0.0289, 0.7019, 0.0289, 0.7468, 0.9711, 0.7916, 0.9711, 0.7916, 0.0289, 0.7468, 0.0289, 0.7916, 0.9711, 0.8365, 0.9711, 0.8365, 0.0289, 0.7916, 0.0289, 0.8365, 0.9711, 0.8814, 0.9711, 0.8814, 0.0289, 0.8365, 0.0289, 0.8814, 0.9711, 0.9262, 0.9711, 0.9262, 0.0289, 0.8814, 0.0289, 0.0289, 0.9711, 0.0289, 0.9711, 0.07376, 0.9711, 0.07376, 0.9711, 0.07376, 0.9711, 0.07376, 0.9711, 0.1186, 0.9711, 0.1186, 0.9711, 0.1186, 0.9711, 0.1186, 0.9711, 0.1635, 0.9711, 0.1635, 0.9711, 0.1635, 0.9711, 0.1635, 0.9711, 0.2084, 0.9711, 0.2084, 0.9711, 0.2084, 0.9711, 0.2084, 0.9711, 0.2532, 0.9711, 0.2532, 0.9711, 0.2532, 0.9711, 0.2532, 0.9711, 0.2981, 0.9711, 0.2981, 0.9711, 0.2981, 0.9711, 0.2981, 0.9711, 0.343, 0.9711, 0.343, 0.9711, 0.343, 0.9711, 0.343, 0.9711, 0.3878, 0.9711, 0.3878, 0.9711, 0.3878, 0.9711, 0.3878, 0.9711, 0.4327, 0.9711, 0.4327, 0.9711, 0.4327, 0.9711, 0.4327, 0.9711, 0.4776, 0.9711, 0.4776, 0.9711, 0.4776, 0.9711, 0.4776, 0.9711, 0.5224, 0.9711, 0.5224, 0.9711, 0.5224, 0.9711, 0.5224, 0.9711, 0.5673, 0.9711, 0.5673, 0.9711, 0.5673, 0.9711, 0.5673, 0.9711, 0.6122, 0.9711, 0.6122, 0.9711, 0.6122, 0.9711, 0.6122, 0.9711, 0.657, 0.9711, 0.657, 0.9711, 0.657, 0.9711, 0.657, 0.9711, 0.7019, 0.9711, 0.7019, 0.9711, 0.7019, 0.9711, 0.7019, 0.9711, 0.7468, 0.9711, 0.7468, 0.9711, 0.7468, 0.9711, 0.7468, 0.9711, 0.7916, 0.9711, 0.7916, 0.9711, 0.7916, 0.9711, 0.7916, 0.9711, 0.8365, 0.9711, 0.8365, 0.9711, 0.8365, 0.9711, 0.8365, 0.9711, 0.8814, 0.9711, 0.8814, 0.9711, 0.8814, 0.9711, 0.8814, 0.9711, 0.9262, 0.9711, 0.9262, 0.9711])
_ca = me_cube_001.color_attributes.new('Col', 'BYTE_COLOR', 'CORNER')
_ca.data.foreach_set('color', [1.0, 1.0, 1.0, 1.0, 1.0, 1.0, 1.0, 1.0, 1.0, 1.0, 1.0, 1.0, 1.0, 1.0, 1.0, 1.0, 1.0, 1.0, 1.0, 1.0, 1.0, 1.0, 1.0, 1.0, 1.0, 1.0, 1.0, 1.0, 1.0, 1.0, 1.0, 1.0, 1.0, 1.0, 1.0, 1.0, 1.0, 1.0, 1.0, 1.0, 1.0, 1.0, 1.0, 1.0, 1.0, 1.0, 1.0, 1.0, 1.0, 1.0, 1.0, 1.0, 1.0, 1.0, 1.0, 1.0, 1.0, 1.0, 1.0, 1.0, 1.0, 1.0, 1.0, 1.0, 1.0, 1.0, 1.0, 1.0, 1.0, 1.0, 1.0, 1.0, 1.0, 1.0, 1.0, 1.0, 1.0, 1.0, 1.0, 1.0, 1.0, 1.0, 1.0, 1.0, 1.0, 1.0, 1.0, 1.0, 1.0, 1.0, 1.0, 1.0, 1.0, 1.0, 1.0, 1.0, 1.0, 1.0, 1.0, 1.0, 1.0, 1.0, 1.0, 1.0, 1.0, 1.0, 1.0, 1.0, 1.0, 1.0, 1.0, 1.0, 1.0, 1.0, 1.0, 1.0, 1.0, 1.0, 1.0, 1.0, 1.0, 1.0, 1.0, 1.0, 1.0, 1.0, 1.0, 1.0, 1.0, 1.0, 1.0, 1.0, 1.0, 1.0, 1.0, 1.0, 1.0, 1.0, 1.0, 1.0, 1.0, 1.0, 1.0, 1.0, 1.0, 1.0, 1.0, 1.0, 1.0, 1.0, 1.0, 1.0, 1.0, 1.0, 1.0, 1.0, 1.0, 1.0, 1.0, 1.0, 1.0, 1.0, 1.0, 1.0, 1.0, 1.0, 1.0, 1.0, 1.0, 1.0, 1.0, 1.0, 1.0, 1.0, 1.0, 1.0, 1.0, 1.0, 1.0, 1.0, 1.0, 1.0, 1.0, 1.0, 1.0, 1.0, 1.0, 1.0, 1.0, 1.0, 1.0, 1.0, 1.0, 1.0, 1.0, 1.0, 1.0, 1.0, 1.0, 1.0, 1.0, 1.0, 1.0, 1.0, 1.0, 1.0, 1.0, 1.0, 1.0, 1.0, 1.0, 1.0, 1.0, 1.0, 1.0, 1.0, 1.0, 1.0, 1.0, 1.0, 1.0, 1.0, 1.0, 1.0, 1.0, 1.0, 1.0, 1.0, 1.0, 1.0, 1.0, 1.0, 1.0, 1.0, 1.0, 1.0, 1.0, 1.0, 1.0, 1.0, 1.0, 1.0, 1.0, 1.0, 1.0, 1.0, 1.0, 1.0, 1.0, 1.0, 1.0, 1.0, 1.0, 1.0, 1.0, 1.0, 1.0, 1.0, 1.0, 1.0, 1.0, 1.0, 1.0, 1.0, 1.0, 1.0, 1.0, 1.0, 1.0, 1.0, 1.0, 1.0, 1.0, 1.0, 1.0, 1.0, 1.0, 1.0, 1.0, 1.0, 1.0, 1.0, 1.0, 1.0, 1.0, 1.0, 1.0, 1.0, 1.0, 1.0, 1.0, 1.0, 1.0, 1.0, 1.0, 1.0, 1.0, 1.0, 1.0, 1.0, 1.0, 1.0, 1.0, 1.0, 1.0, 1.0, 1.0, 1.0, 1.0, 1.0, 1.0, 1.0, 1.0, 1.0, 1.0, 1.0, 1.0, 1.0, 1.0, 1.0, 1.0, 1.0, 1.0, 1.0, 1.0, 1.0, 1.0, 1.0, 1.0, 1.0, 1.0, 1.0, 1.0, 1.0, 1.0, 1.0, 1.0, 1.0, 1.0, 1.0, 1.0, 1.0, 1.0, 1.0, 1.0, 1.0, 1.0, 1.0, 1.0, 1.0, 1.0, 1.0, 1.0, 1.0, 1.0, 1.0, 1.0, 1.0, 1.0, 1.0, 1.0, 1.0, 1.0, 1.0, 1.0, 1.0, 1.0, 1.0, 1.0, 1.0, 1.0, 1.0, 1.0, 1.0, 1.0, 1.0, 1.0, 1.0, 1.0, 1.0, 1.0, 1.0, 1.0, 1.0, 1.0, 1.0, 1.0, 1.0, 1.0, 1.0, 1.0, 1.0, 1.0, 1.0, 1.0, 1.0, 1.0, 1.0, 1.0, 1.0, 1.0, 1.0, 1.0, 1.0, 1.0, 1.0, 1.0, 1.0, 1.0, 1.0, 1.0, 1.0, 1.0, 1.0, 1.0, 1.0, 1.0, 1.0, 1.0, 1.0, 1.0, 1.0, 1.0, 1.0, 1.0, 1.0, 1.0, 1.0, 1.0, 1.0, 1.0, 1.0, 1.0, 1.0, 1.0, 1.0, 1.0, 1.0, 1.0, 1.0, 1.0, 1.0, 1.0, 1.0, 1.0, 1.0, 1.0, 1.0, 1.0, 1.0, 1.0, 1.0, 1.0, 1.0, 1.0, 1.0, 1.0, 1.0, 1.0, 1.0, 1.0, 1.0, 1.0, 1.0, 1.0, 1.0, 1.0, 1.0, 1.0, 1.0, 1.0, 1.0, 1.0, 1.0, 1.0, 1.0, 1.0, 1.0, 1.0, 1.0, 1.0, 1.0, 1.0, 1.0, 1.0, 1.0, 1.0, 1.0, 1.0, 1.0, 1.0, 1.0, 1.0, 1.0, 1.0, 1.0, 1.0, 1.0, 1.0, 1.0, 1.0, 1.0, 1.0, 1.0, 1.0, 1.0, 1.0, 1.0, 1.0, 1.0, 1.0, 1.0, 1.0, 1.0, 1.0, 1.0, 1.0, 1.0, 1.0, 1.0, 1.0, 1.0, 1.0, 1.0, 1.0, 1.0, 1.0, 1.0, 1.0, 1.0, 1.0, 1.0, 1.0, 1.0, 1.0, 1.0, 1.0, 1.0, 1.0, 1.0, 1.0, 1.0, 1.0, 1.0, 1.0, 1.0, 1.0, 1.0, 1.0, 1.0, 1.0, 1.0, 1.0, 1.0, 1.0, 1.0, 1.0, 1.0, 1.0, 1.0, 1.0, 1.0, 1.0, 1.0, 1.0, 1.0, 1.0, 1.0, 1.0, 1.0, 1.0, 1.0, 1.0, 1.0, 1.0, 1.0, 1.0, 1.0, 1.0, 1.0, 1.0, 1.0, 1.0, 1.0, 1.0, 1.0, 1.0, 1.0, 1.0, 1.0, 1.0, 1.0, 1.0, 1.0, 1.0, 1.0, 1.0, 1.0, 1.0, 1.0, 1.0, 1.0, 1.0, 1.0, 1.0, 1.0, 1.0, 1.0, 1.0, 1.0, 1.0, 1.0, 1.0, 1.0, 1.0, 1.0, 1.0, 1.0, 1.0, 1.0, 1.0, 1.0, 1.0, 1.0, 1.0, 1.0, 1.0, 1.0, 1.0, 1.0, 1.0, 1.0, 1.0, 1.0, 1.0, 1.0, 1.0, 1.0, 1.0, 1.0, 1.0, 1.0, 1.0, 1.0, 1.0, 1.0, 1.0, 1.0, 1.0, 1.0, 1.0, 1.0, 1.0, 1.0, 1.0, 1.0, 1.0, 1.0, 1.0, 1.0, 1.0, 1.0, 1.0, 1.0, 1.0, 1.0, 1.0, 1.0, 1.0, 1.0, 1.0, 1.0, 1.0, 1.0, 1.0, 1.0, 1.0, 1.0, 1.0, 1.0, 1.0, 1.0, 1.0, 1.0, 1.0, 1.0, 1.0, 1.0, 1.0, 1.0, 1.0, 1.0, 1.0, 1.0, 1.0, 1.0, 1.0, 1.0, 1.0, 1.0, 1.0, 1.0, 1.0, 1.0, 1.0, 1.0, 1.0, 1.0, 1.0, 1.0, 1.0, 1.0, 1.0, 1.0, 1.0, 1.0, 1.0, 1.0, 1.0, 1.0, 1.0, 1.0, 1.0, 1.0, 1.0, 1.0, 1.0, 1.0, 1.0, 1.0, 1.0, 1.0, 1.0, 1.0, 1.0, 1.0, 1.0, 1.0, 1.0, 1.0, 1.0, 1.0, 1.0, 1.0, 1.0, 1.0, 1.0, 1.0, 1.0, 1.0, 1.0, 1.0, 1.0, 1.0, 1.0, 1.0, 1.0, 1.0, 1.0, 1.0, 1.0, 1.0, 1.0, 1.0, 1.0, 1.0, 1.0, 1.0, 1.0, 1.0, 1.0, 1.0, 1.0, 1.0, 1.0, 1.0, 1.0, 1.0, 1.0, 1.0, 1.0, 1.0, 1.0, 1.0, 1.0, 1.0, 1.0, 1.0, 1.0, 1.0, 1.0, 1.0, 1.0, 1.0, 1.0, 1.0, 1.0, 1.0, 1.0, 1.0, 1.0, 1.0, 1.0, 1.0, 1.0, 1.0, 1.0, 1.0, 1.0, 1.0, 1.0, 1.0, 1.0, 1.0, 1.0, 1.0, 1.0, 1.0, 1.0, 1.0, 1.0, 1.0, 1.0, 1.0, 1.0, 1.0, 1.0, 1.0, 1.0, 1.0, 1.0, 1.0, 1.0, 1.0, 1.0, 1.0, 1.0, 1.0, 1.0, 1.0, 1.0, 1.0, 1.0, 1.0, 1.0, 1.0, 1.0, 1.0, 1.0, 1.0, 1.0, 1.0, 1.0, 1.0, 1.0, 1.0, 1.0, 1.0, 1.0, 1.0, 1.0, 1.0, 1.0, 1.0, 1.0, 1.0, 1.0, 1.0, 1.0, 1.0, 1.0, 1.0, 1.0, 1.0, 1.0, 1.0, 1.0, 1.0, 1.0, 1.0, 1.0, 1.0, 1.0, 1.0, 1.0, 1.0, 1.0, 1.0, 1.0, 1.0, 1.0, 1.0, 1.0, 1.0, 1.0, 1.0, 1.0, 1.0, 1.0, 1.0, 1.0, 1.0, 1.0, 1.0, 1.0, 1.0, 1.0, 1.0, 1.0, 1.0, 1.0, 1.0, 1.0, 1.0, 1.0, 1.0, 1.0, 1.0, 1.0, 1.0, 1.0, 1.0, 1.0, 1.0, 1.0, 1.0, 1.0, 1.0, 1.0, 1.0, 1.0, 1.0, 1.0, 1.0, 1.0, 1.0, 1.0, 1.0, 1.0, 1.0, 1.0, 1.0, 1.0, 1.0, 1.0, 1.0, 1.0, 1.0, 1.0, 1.0, 1.0, 1.0, 1.0, 1.0, 1.0, 1.0, 1.0, 1.0, 1.0, 1.0, 1.0, 1.0, 1.0, 1.0, 1.0, 1.0, 1.0, 1.0, 1.0, 1.0, 1.0, 1.0, 1.0, 1.0, 1.0, 1.0, 1.0, 1.0, 1.0, 1.0, 1.0, 1.0, 1.0, 1.0, 1.0, 1.0, 1.0, 1.0, 1.0, 1.0, 1.0, 1.0, 1.0, 1.0, 1.0, 1.0, 1.0, 1.0, 1.0, 1.0, 1.0, 1.0, 1.0, 1.0, 1.0, 1.0, 1.0, 1.0, 1.0, 1.0, 1.0, 1.0, 1.0, 1.0, 1.0, 1.0, 1.0, 1.0, 1.0, 1.0, 1.0, 1.0, 1.0, 1.0, 1.0, 1.0, 1.0, 1.0, 1.0, 1.0, 1.0, 1.0, 1.0, 1.0, 1.0, 1.0, 1.0, 1.0, 1.0, 1.0, 1.0, 1.0, 1.0, 1.0, 1.0, 1.0, 1.0, 1.0, 1.0, 1.0, 1.0, 1.0, 1.0, 1.0, 1.0, 1.0, 1.0, 1.0, 1.0, 1.0, 1.0, 1.0, 1.0, 1.0, 1.0, 1.0, 1.0, 1.0, 1.0, 1.0, 1.0, 1.0, 1.0, 1.0, 1.0, 1.0, 1.0, 1.0, 1.0, 1.0, 1.0, 1.0, 1.0, 1.0, 1.0, 1.0, 1.0, 1.0, 1.0, 1.0, 1.0, 1.0, 1.0, 1.0, 1.0, 1.0, 1.0, 1.0, 1.0, 1.0, 1.0, 1.0, 1.0, 1.0, 1.0, 1.0, 1.0, 1.0, 1.0, 1.0, 1.0, 1.0, 1.0, 1.0, 1.0, 1.0, 1.0, 1.0, 1.0, 1.0, 1.0, 1.0, 1.0, 1.0, 1.0, 1.0, 1.0, 1.0, 1.0, 1.0, 1.0, 1.0, 1.0, 1.0, 1.0, 1.0, 1.0, 1.0, 1.0, 1.0, 1.0, 1.0, 1.0, 1.0, 1.0, 1.0, 1.0, 1.0, 1.0, 1.0, 1.0, 1.0, 1.0, 1.0, 1.0, 1.0, 1.0, 1.0, 1.0, 1.0, 1.0, 1.0, 1.0, 1.0, 1.0, 1.0, 1.0, 1.0, 1.0, 1.0, 1.0, 1.0, 1.0, 1.0, 1.0, 1.0, 1.0, 1.0, 1.0, 1.0, 1.0, 1.0, 1.0, 1.0, 1.0, 1.0, 1.0, 1.0, 1.0, 1.0, 1.0, 1.0, 1.0, 1.0, 1.0, 1.0, 1.0, 1.0, 1.0, 1.0, 1.0, 1.0, 1.0, 1.0, 1.0, 1.0, 1.0, 1.0, 1.0, 1.0, 1.0, 1.0, 1.0, 1.0, 1.0, 1.0, 1.0, 1.0, 1.0, 1.0, 1.0, 1.0, 1.0, 1.0, 1.0, 1.0, 1.0, 1.0, 1.0, 1.0, 1.0, 1.0, 1.0, 1.0, 1.0, 1.0, 1.0, 1.0, 1.0, 1.0, 1.0, 1.0, 1.0, 1.0, 1.0, 1.0, 1.0, 1.0, 1.0, 1.0, 1.0, 1.0, 1.0, 1.0, 1.0, 1.0, 1.0, 1.0, 1.0, 1.0, 1.0, 1.0, 1.0, 1.0, 1.0, 1.0, 1.0, 1.0, 1.0, 1.0, 1.0, 1.0, 1.0, 1.0, 1.0, 1.0, 1.0, 1.0, 1.0, 1.0, 1.0, 1.0, 1.0, 1.0, 1.0, 1.0, 1.0, 1.0, 1.0, 1.0, 1.0, 1.0, 1.0, 1.0, 1.0, 1.0, 1.0, 1.0, 1.0, 1.0, 1.0, 1.0, 1.0, 1.0, 1.0, 1.0, 1.0, 1.0, 1.0, 1.0, 1.0, 1.0, 1.0, 1.0, 1.0, 1.0, 1.0, 1.0, 1.0, 1.0, 1.0, 1.0, 1.0, 1.0, 1.0, 1.0, 1.0, 1.0, 1.0, 1.0, 1.0, 1.0, 1.0, 1.0, 1.0, 1.0, 1.0, 1.0, 1.0, 1.0, 1.0, 1.0, 1.0, 1.0, 1.0, 1.0, 1.0, 1.0, 1.0, 1.0, 1.0, 1.0, 1.0, 1.0, 1.0, 1.0, 1.0, 1.0, 1.0, 1.0])
me_cube_001.materials.append(mat_text02)
me_cube_001.use_remesh_preserve_volume = False
me_cube_001.use_remesh_preserve_attributes = False
me_cube_001.use_mirror_vertex_groups = False
me_cube_001.update()
me_cube = bpy.data.meshes.new('Cube')
me_cube.from_pydata([(1.757, 1.5, -0.0375), (1.757, -1.5, -0.0375), (1.757, 1.5, 0.0375), (1.757, -1.5, 0.0375), (0.0, 1.5, -0.0375), (0.0, -1.5, -0.0375), (0.0, 1.5, 0.0375), (0.0, -1.5, 0.0375)], [], [(0, 2, 3, 1), (2, 0, 4, 6), (1, 3, 7, 5), (2, 6, 7, 3), (0, 1, 5, 4)])
_uv = me_cube.uv_layers.new(name='UVMap')
_uv.uv.foreach_set('vector', [0.9348, 0.75, 0.8696, 0.75, 0.8696, 0.0, 0.9348, 2.384e-07, 0.9348, 0.5, 1.0, 0.5, 1.0, 1.0, 0.9348, 1.0, 1.0, 0.5, 0.9348, 0.5, 0.9348, 0.0, 1.0, 2.626e-07, 0.0, 0.0, 0.4348, 2.086e-07, 0.4348, 0.75, 7.775e-08, 0.75, 0.8696, 5.96e-08, 0.8696, 0.75, 0.4348, 0.75, 0.4348, 0.0])
me_cube.materials.append(mat_book_cover01)
me_cube.use_remesh_preserve_volume = False
me_cube.use_remesh_preserve_attributes = False
me_cube.use_mirror_vertex_groups = False
me_cube.update()
arm_armature = bpy.data.armatures.new('Armature')  # bones are not reproduced

# ---- objects
ob_page_002 = bpy.data.objects.new('page.002', me_cube_004)
ob_cube_001 = bpy.data.objects.new('Cube.001', me_cube_003)
ob_page_003 = bpy.data.objects.new('page.003', me_cube_001)
ob_armature = bpy.data.objects.new('Armature', arm_armature)
ob_cover = bpy.data.objects.new('cover', me_cube)
ob_lamp = bpy.data.objects.new('Lamp', light_lamp)
ob_camera = bpy.data.objects.new('Camera', cam_camera)

# ---- transforms, parenting, visibility, modifiers, constraints
ob_page_002.location = (0.0, 0.0, 0.08848)
ob_page_002.rotation_euler = (0.0, -0.01745, 0.0)
ob_page_002.lineart.crease_threshold = 0.0
ob_cube_001.location = (0.0, 0.0, 0.06348)
ob_cube_001.rotation_euler = (0.0, -0.0, 3.142)
ob_cube_001.lineart.crease_threshold = 0.0
ob_page_003.location = (0.0, 0.0, 0.06348)
ob_page_003.lineart.crease_threshold = 0.0
ob_armature.location = (0.0, 0.0, 0.0)
ob_armature.lineart.crease_threshold = 0.0
ob_cover.location = (0.0, 0.0, 0.0)
ob_cover.lock_rotations_4d = False
ob_cover.empty_display_type = 'ARROWS'
ob_cover.lineart.crease_threshold = 0.0
_m = ob_cover.modifiers.new('Mirror', 'MIRROR')
_m.use_clip = True
ob_lamp.location = (4.076, 1.005, 5.904)
ob_lamp.rotation_euler = (0.6503, 0.05522, 1.866)
ob_lamp.lock_rotations_4d = False
ob_lamp.empty_display_type = 'ARROWS'
ob_lamp.color = (0.0, 0.0, 0.0, 0.0)
ob_lamp.lineart.crease_threshold = 0.0
ob_camera.location = (1.717, -4.357, 6.456)
ob_camera.rotation_euler = (0.6543, 1.366e-08, 0.2479)
ob_camera.lock_rotations_4d = False
ob_camera.empty_display_type = 'ARROWS'
ob_camera.color = (0.0, 0.0, 0.0, 0.0)
ob_camera.display_type = 'WIRE'
ob_camera.lineart.crease_threshold = 0.0

# ---- collection membership
col_collection_1.objects.link(ob_page_002)
col_collection_1.objects.link(ob_cube_001)
col_collection_1.objects.link(ob_page_003)
col_collection_1.objects.link(ob_armature)
col_collection_1.objects.link(ob_cover)
col_collection_1.objects.link(ob_lamp)
col_collection_1.objects.link(ob_camera)

# ---- scene / render settings (as saved in the file)
scene.camera = ob_camera
scene.frame_start = 1; scene.frame_end = 50; scene.frame_set(30)
scene.render.engine = 'BLENDER_EEVEE_NEXT'
scene.render.resolution_percentage = 50
scene.render.dither_intensity = 0.0
scene.cycles.use_denoising = False
scene.cycles.samples = 128
scene.cycles.sampling_pattern = 'TABULATED_SOBOL'
scene.cycles.use_adaptive_sampling = False
scene.cycles.use_light_tree = False
scene.cycles.blur_glossy = 0.0
scene.cycles.sample_clamp_indirect = 0.0
scene.view_settings.view_transform = 'Standard'
bpy.context.view_layer.update()

